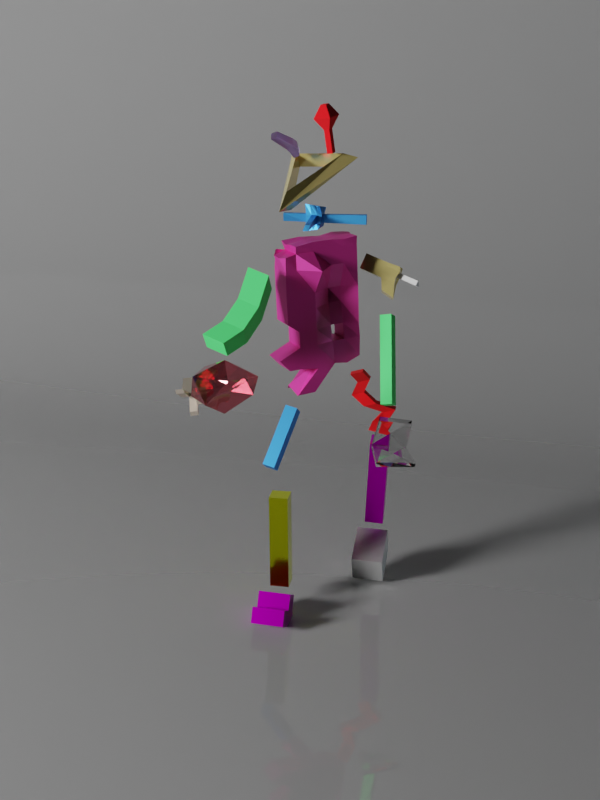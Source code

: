 # Source: Mess_2.blend  (saved by Blender 2.82.7; exported with 4.5.12 LTS)
import bpy
from mathutils import Matrix  # noqa: F401  (used for matrix-valued properties, if any)

bpy.ops.wm.read_factory_settings(use_empty=True)
scene = bpy.context.scene
scene.name = 'Scene'

# ---- collections
col_collection = bpy.data.collections.new('Collection'); scene.collection.children.link(col_collection)

# ---- materials (node trees are filled in below, after node groups)
mat_m_mess_8 = bpy.data.materials.new('M_Mess_8')
mat_m_mess_10 = bpy.data.materials.new('M_Mess_10')
mat_m_mess = bpy.data.materials.new('M_Mess')
mat_m_mess_5 = bpy.data.materials.new('M_Mess_5')
mat_m_mess_6 = bpy.data.materials.new('M_Mess_6')
mat_m_mess_1 = bpy.data.materials.new('M_Mess_1')
mat_m_mess_3 = bpy.data.materials.new('M_Mess_3')
mat_m_mess_2 = bpy.data.materials.new('M_Mess_2')
mat_m_mess_blood = bpy.data.materials.new('M_Mess_Blood')
mat_m_mess_4 = bpy.data.materials.new('M_Mess_4')
mat_m_mess_ball = bpy.data.materials.new('M_Mess_Ball')
mat_m_mess_9 = bpy.data.materials.new('M_Mess_9')
mat_m_mess_7 = bpy.data.materials.new('M_Mess_7')
mat_m_mess_floor = bpy.data.materials.new('M_Mess_Floor')

# ---- material node trees
mat_m_mess_8.use_nodes = True; mat_m_mess_8.node_tree.nodes.clear()
_N = mat_m_mess_8.node_tree.nodes; _L = mat_m_mess_8.node_tree.links
n0 = _N.new('ShaderNodeOutputMaterial'); n0.name = 'Material Output'; n0.location = (300, 300)
n1 = _N.new('ShaderNodeBsdfPrincipled'); n1.name = 'Principled BSDF'; n1.location = (10, 300)
n1.distribution = 'GGX'
n1.subsurface_method = 'BURLEY'
n1.inputs[0].default_value = (0.8, 0.0, 0.775, 1.0)
n1.inputs[1].default_value = 1.0
n1.inputs[2].default_value = 0.2955
n1.inputs[3].default_value = 1.45
n1.inputs[27].default_value = (0.0, 0.0, 0.0, 1.0)
n1.inputs[28].default_value = 1.0
_L.new(n1.outputs[0], n0.inputs[0])
n0.is_active_output = True
mat_m_mess_10.use_nodes = True; mat_m_mess_10.node_tree.nodes.clear()
_N = mat_m_mess_10.node_tree.nodes; _L = mat_m_mess_10.node_tree.links
n0 = _N.new('ShaderNodeOutputMaterial'); n0.name = 'Material Output'; n0.location = (300, 300)
n1 = _N.new('ShaderNodeBsdfPrincipled'); n1.name = 'Principled BSDF'; n1.location = (10, 300)
n1.distribution = 'GGX'
n1.subsurface_method = 'BURLEY'
n1.inputs[0].default_value = (1.0, 1.0, 1.0, 1.0)
n1.inputs[1].default_value = 1.0
n1.inputs[3].default_value = 1.45
n1.inputs[27].default_value = (0.0, 0.0, 0.0, 1.0)
n1.inputs[28].default_value = 1.0
_L.new(n1.outputs[0], n0.inputs[0])
n0.is_active_output = True
mat_m_mess.use_nodes = True; mat_m_mess.node_tree.nodes.clear()
_N = mat_m_mess.node_tree.nodes; _L = mat_m_mess.node_tree.links
n0 = _N.new('ShaderNodeOutputMaterial'); n0.name = 'Material Output'; n0.location = (300, 300)
n1 = _N.new('ShaderNodeBsdfPrincipled'); n1.name = 'Principled BSDF'; n1.location = (10, 300)
n1.distribution = 'GGX'
n1.subsurface_method = 'BURLEY'
n1.inputs[0].default_value = (0.7542, 0.8, 0.007562, 1.0)
n1.inputs[1].default_value = 1.0
n1.inputs[2].default_value = 0.1409
n1.inputs[3].default_value = 1.45
n1.inputs[27].default_value = (0.0, 0.0, 0.0, 1.0)
n1.inputs[28].default_value = 1.0
_L.new(n1.outputs[0], n0.inputs[0])
n0.is_active_output = True
mat_m_mess_5.use_nodes = True; mat_m_mess_5.node_tree.nodes.clear()
_N = mat_m_mess_5.node_tree.nodes; _L = mat_m_mess_5.node_tree.links
n0 = _N.new('ShaderNodeOutputMaterial'); n0.name = 'Material Output'; n0.location = (300, 300)
n1 = _N.new('ShaderNodeBsdfPrincipled'); n1.name = 'Principled BSDF'; n1.location = (10, 300)
n1.distribution = 'GGX'
n1.subsurface_method = 'BURLEY'
n1.inputs[0].default_value = (0.05304, 0.3159, 0.8, 1.0)
n1.inputs[1].default_value = 1.0
n1.inputs[2].default_value = 0.4909
n1.inputs[3].default_value = 1.45
n1.inputs[27].default_value = (0.0, 0.0, 0.0, 1.0)
n1.inputs[28].default_value = 1.0
_L.new(n1.outputs[0], n0.inputs[0])
n0.is_active_output = True
mat_m_mess_6.use_nodes = True; mat_m_mess_6.node_tree.nodes.clear()
_N = mat_m_mess_6.node_tree.nodes; _L = mat_m_mess_6.node_tree.links
n0 = _N.new('ShaderNodeOutputMaterial'); n0.name = 'Material Output'; n0.location = (300, 300)
n1 = _N.new('ShaderNodeBsdfPrincipled'); n1.name = 'Principled BSDF'; n1.location = (10, 300)
n1.distribution = 'GGX'
n1.subsurface_method = 'BURLEY'
n1.inputs[0].default_value = (0.8, 0.0, 0.003715, 1.0)
n1.inputs[2].default_value = 1.0
n1.inputs[3].default_value = 1.45
n1.inputs[27].default_value = (0.0, 0.0, 0.0, 1.0)
n1.inputs[28].default_value = 1.0
_L.new(n1.outputs[0], n0.inputs[0])
n0.is_active_output = True
mat_m_mess_1.use_nodes = True; mat_m_mess_1.node_tree.nodes.clear()
_N = mat_m_mess_1.node_tree.nodes; _L = mat_m_mess_1.node_tree.links
n0 = _N.new('ShaderNodeOutputMaterial'); n0.name = 'Material Output'; n0.location = (300, 300)
n1 = _N.new('ShaderNodeBsdfPrincipled'); n1.name = 'Principled BSDF'; n1.location = (10, 300)
n1.distribution = 'GGX'
n1.subsurface_method = 'BURLEY'
n1.inputs[0].default_value = (0.8, 0.05277, 0.3548, 1.0)
n1.inputs[1].default_value = 0.6455
n1.inputs[3].default_value = 1.45
n1.inputs[27].default_value = (0.0, 0.0, 0.0, 1.0)
n1.inputs[28].default_value = 1.0
_L.new(n1.outputs[0], n0.inputs[0])
n0.is_active_output = True
mat_m_mess_3.use_nodes = True; mat_m_mess_3.node_tree.nodes.clear()
_N = mat_m_mess_3.node_tree.nodes; _L = mat_m_mess_3.node_tree.links
n0 = _N.new('ShaderNodeOutputMaterial'); n0.name = 'Material Output'; n0.location = (300, 300)
n1 = _N.new('ShaderNodeBsdfPrincipled'); n1.name = 'Principled BSDF'; n1.location = (10, 300)
n1.distribution = 'GGX'
n1.subsurface_method = 'BURLEY'
n1.inputs[0].default_value = (0.8, 0.6584, 0.244, 1.0)
n1.inputs[1].default_value = 0.5682
n1.inputs[2].default_value = 0.1045
n1.inputs[3].default_value = 1.45
n1.inputs[27].default_value = (0.0, 0.0, 0.0, 1.0)
n1.inputs[28].default_value = 1.0
_L.new(n1.outputs[0], n0.inputs[0])
n0.is_active_output = True
mat_m_mess_2.use_nodes = True; mat_m_mess_2.node_tree.nodes.clear()
_N = mat_m_mess_2.node_tree.nodes; _L = mat_m_mess_2.node_tree.links
n0 = _N.new('ShaderNodeOutputMaterial'); n0.name = 'Material Output'; n0.location = (300, 300)
n1 = _N.new('ShaderNodeBsdfPrincipled'); n1.name = 'Principled BSDF'; n1.location = (10, 300)
n1.distribution = 'GGX'
n1.subsurface_method = 'BURLEY'
n1.inputs[0].default_value = (0.07704, 0.8, 0.17, 1.0)
n1.inputs[2].default_value = 0.7409
n1.inputs[3].default_value = 1.45
n1.inputs[27].default_value = (0.0, 0.0, 0.0, 1.0)
n1.inputs[28].default_value = 1.0
_L.new(n1.outputs[0], n0.inputs[0])
n0.is_active_output = True
mat_m_mess_blood.use_nodes = True; mat_m_mess_blood.node_tree.nodes.clear()
_N = mat_m_mess_blood.node_tree.nodes; _L = mat_m_mess_blood.node_tree.links
n0 = _N.new('ShaderNodeOutputMaterial'); n0.name = 'Material Output'; n0.location = (300, 300)
n1 = _N.new('ShaderNodeBsdfPrincipled'); n1.name = 'Principled BSDF'; n1.location = (10, 300)
n1.distribution = 'GGX'
n1.subsurface_method = 'BURLEY'
n1.inputs[3].default_value = 1.45
n1.inputs[27].default_value = (0.0, 0.0, 0.0, 1.0)
n1.inputs[28].default_value = 1.0
_L.new(n1.outputs[0], n0.inputs[0])
n0.is_active_output = True
mat_m_mess_4.use_nodes = True; mat_m_mess_4.node_tree.nodes.clear()
_N = mat_m_mess_4.node_tree.nodes; _L = mat_m_mess_4.node_tree.links
n0 = _N.new('ShaderNodeOutputMaterial'); n0.name = 'Material Output'; n0.location = (300, 300)
n1 = _N.new('ShaderNodeBsdfPrincipled'); n1.name = 'Principled BSDF'; n1.location = (10, 300)
n1.distribution = 'GGX'
n1.subsurface_method = 'BURLEY'
n1.inputs[0].default_value = (1.0, 0.8528, 0.701, 1.0)
n1.inputs[1].default_value = 1.0
n1.inputs[3].default_value = 1.45
n1.inputs[27].default_value = (0.0, 0.0, 0.0, 1.0)
n1.inputs[28].default_value = 1.0
_L.new(n1.outputs[0], n0.inputs[0])
n0.is_active_output = True
mat_m_mess_ball.use_nodes = True; mat_m_mess_ball.node_tree.nodes.clear()
_N = mat_m_mess_ball.node_tree.nodes; _L = mat_m_mess_ball.node_tree.links
n0 = _N.new('ShaderNodeOutputMaterial'); n0.name = 'Material Output'; n0.location = (300, 300)
n1 = _N.new('ShaderNodeBsdfPrincipled'); n1.name = 'Principled BSDF'; n1.location = (10, 300)
n1.distribution = 'GGX'
n1.subsurface_method = 'BURLEY'
n1.inputs[0].default_value = (0.8, 0.2233, 0.2691, 1.0)
n1.inputs[1].default_value = 0.4045
n1.inputs[2].default_value = 0.0
n1.inputs[3].default_value = 1.1
n1.inputs[18].default_value = 1.0
n1.inputs[27].default_value = (0.0, 0.0, 0.0, 1.0)
n1.inputs[28].default_value = 1.0
_L.new(n1.outputs[0], n0.inputs[0])
n0.is_active_output = True
mat_m_mess_9.use_nodes = True; mat_m_mess_9.node_tree.nodes.clear()
_N = mat_m_mess_9.node_tree.nodes; _L = mat_m_mess_9.node_tree.links
n0 = _N.new('ShaderNodeOutputMaterial'); n0.name = 'Material Output'; n0.location = (300, 300)
n1 = _N.new('ShaderNodeBsdfPrincipled'); n1.name = 'Principled BSDF'; n1.location = (10, 300)
n1.distribution = 'GGX'
n1.subsurface_method = 'BURLEY'
n1.inputs[2].default_value = 0.0
n1.inputs[3].default_value = 1.45
n1.inputs[18].default_value = 1.0
n1.inputs[27].default_value = (0.0, 0.0, 0.0, 1.0)
n1.inputs[28].default_value = 1.0
_L.new(n1.outputs[0], n0.inputs[0])
n0.is_active_output = True
mat_m_mess_7.use_nodes = True; mat_m_mess_7.node_tree.nodes.clear()
_N = mat_m_mess_7.node_tree.nodes; _L = mat_m_mess_7.node_tree.links
n0 = _N.new('ShaderNodeOutputMaterial'); n0.name = 'Material Output'; n0.location = (300, 300)
n1 = _N.new('ShaderNodeBsdfPrincipled'); n1.name = 'Principled BSDF'; n1.location = (10, 300)
n1.distribution = 'GGX'
n1.subsurface_method = 'BURLEY'
n1.inputs[0].default_value = (0.4958, 0.333, 0.8, 1.0)
n1.inputs[3].default_value = 1.45
n1.inputs[18].default_value = 1.0
n1.inputs[27].default_value = (0.0, 0.0, 0.0, 1.0)
n1.inputs[28].default_value = 1.0
_L.new(n1.outputs[0], n0.inputs[0])
n0.is_active_output = True
mat_m_mess_floor.use_nodes = True; mat_m_mess_floor.node_tree.nodes.clear()
_N = mat_m_mess_floor.node_tree.nodes; _L = mat_m_mess_floor.node_tree.links
n0 = _N.new('ShaderNodeOutputMaterial'); n0.name = 'Material Output'; n0.location = (300, 300)
n1 = _N.new('ShaderNodeBsdfPrincipled'); n1.name = 'Principled BSDF'; n1.location = (10, 300)
n1.distribution = 'GGX'
n1.subsurface_method = 'BURLEY'
n1.inputs[0].default_value = (1.0, 1.0, 1.0, 1.0)
n1.inputs[2].default_value = 0.0
n1.inputs[3].default_value = 1.45
n1.inputs[18].default_value = 0.7227
n1.inputs[20].default_value = 0.0
n1.inputs[27].default_value = (0.0, 0.0, 0.0, 1.0)
n1.inputs[28].default_value = 1.0
_L.new(n1.outputs[0], n0.inputs[0])
n0.is_active_output = True

# ---- world
world_world = bpy.data.worlds.new('World'); scene.world = world_world
world_world.use_nodes = True; world_world.node_tree.nodes.clear()
_N = world_world.node_tree.nodes; _L = world_world.node_tree.links
n0 = _N.new('ShaderNodeOutputWorld'); n0.name = 'World Output'; n0.location = (300, 300)
n1 = _N.new('ShaderNodeBackground'); n1.name = 'Background'; n1.location = (10, 300)
n1.inputs[0].default_value = (0.05088, 0.05088, 0.05088, 1.0)
n1.inputs[1].default_value = 0.0
_L.new(n1.outputs[0], n0.inputs[0])
n0.is_active_output = True
world_world.color = (0.05088, 0.05088, 0.05088)
world_world.use_sun_shadow = False
world_world.sun_shadow_jitter_overblur = 0.0

# ---- cameras
cam_camera_001 = bpy.data.cameras.new('Camera.001')
cam_camera_001.lens = 57.0
cam_camera_001.shift_x = 0.12
cam_camera_001.shift_y = -0.02

# ---- lights
light_point = bpy.data.lights.new('Point', 'POINT')
light_point.transmission_factor = 0.0
light_point.energy = 5000.0
light_point.shadow_soft_size = 1.1
light_point.shadow_maximum_resolution = 0.006
light_point.use_absolute_resolution = True
light_point_001 = bpy.data.lights.new('Point.001', 'POINT')
light_point_001.color = (0.7039, 0.8854, 1.0)
light_point_001.transmission_factor = 0.0
light_point_001.energy = 19.8
light_point_001.shadow_soft_size = 0.25
light_point_001.shadow_maximum_resolution = 0.006
light_point_001.use_absolute_resolution = True

# ---- meshes
me_cube_001 = bpy.data.meshes.new('Cube.001')
me_cube_001.from_pydata([(-0.06082, -0.09562, -0.05405), (-0.06082, 0.0997, -0.0129), (-0.06082, 0.07034, 0.06759), (0.06082, -0.09562, -0.05405), (0.06082, 0.0997, -0.0129), (0.06082, 0.07034, 0.06759), (-0.06082, -0.09562, 0.006772), (-0.06082, 0.07034, 0.006772), (0.06082, 0.07034, 0.006772), (0.06082, -0.09562, 0.006772), (-0.06082, -0.01264, -0.05405), (-0.06082, -0.01264, 0.06759), (0.06082, -0.01264, -0.05405), (0.06082, -0.01264, 0.06759), (0.06082, -0.01264, 0.006772), (-0.06082, -0.01264, 0.006772)], [], [(15, 11, 2, 7), (7, 2, 5, 8), (14, 13, 11, 15), (10, 12, 3, 0), (15, 6, 9, 14), (3, 9, 6, 0), (12, 14, 9, 3), (1, 7, 8, 4), (10, 15, 7, 1), (0, 6, 15, 10), (4, 8, 14, 12), (5, 2, 11, 13), (1, 4, 12, 10), (8, 5, 13, 14)])
_uv = me_cube_001.uv_layers.new(name='UVMap')
_uv.uv.foreach_set('vector', [0.5, 0.125, 0.625, 0.125, 0.625, 0.25, 0.5, 0.25, 0.5, 0.25, 0.625, 0.25, 0.625, 0.5, 0.5, 0.5, 0.5, 0.625, 0.625, 0.625, 0.875, 0.625, 0.5, 0.125, 0.125, 0.625, 0.375, 0.625, 0.375, 0.75, 0.125, 0.75, 0.5, 0.125, 0.5, 0.0, 0.5, 0.75, 0.5, 0.625, 0.375, 0.75, 0.5, 0.75, 0.5, 1.0, 0.375, 1.0, 0.375, 0.625, 0.5, 0.625, 0.5, 0.75, 0.375, 0.75, 0.375, 0.25, 0.5, 0.25, 0.5, 0.5, 0.375, 0.5, 0.375, 0.125, 0.5, 0.125, 0.5, 0.25, 0.375, 0.25, 0.375, 0.0, 0.5, 0.0, 0.5, 0.125, 0.375, 0.125, 0.375, 0.5, 0.5, 0.5, 0.5, 0.625, 0.375, 0.625, 0.625, 0.5, 0.875, 0.5, 0.875, 0.625, 0.625, 0.625, 0.125, 0.5, 0.375, 0.5, 0.375, 0.625, 0.125, 0.625, 0.5, 0.5, 0.625, 0.5, 0.625, 0.625, 0.5, 0.625])
me_cube_001.materials.append(mat_m_mess_8)
me_cube_001.use_remesh_fix_poles = True
me_cube_001.use_remesh_preserve_attributes = False
me_cube_001.use_mirror_vertex_groups = False
me_cube_001.update()
me_cube_002 = bpy.data.meshes.new('Cube.002')
me_cube_002.from_pydata([(-0.06082, -0.08298, -0.06082), (-0.06082, -0.08298, 0.06082), (-0.06082, 0.08298, -0.06082), (-0.06082, 0.08298, 0.06082), (0.06082, -0.08298, -0.06082), (0.06082, -0.08298, 0.06082), (0.06082, 0.08298, -0.06082), (0.06082, 0.08298, 0.06082)], [], [(0, 1, 3, 2), (2, 3, 7, 6), (6, 7, 5, 4), (4, 5, 1, 0), (2, 6, 4, 0), (7, 3, 1, 5)])
_uv = me_cube_002.uv_layers.new(name='UVMap')
_uv.uv.foreach_set('vector', [0.375, 0.0, 0.625, 0.0, 0.625, 0.25, 0.375, 0.25, 0.375, 0.25, 0.625, 0.25, 0.625, 0.5, 0.375, 0.5, 0.375, 0.5, 0.625, 0.5, 0.625, 0.75, 0.375, 0.75, 0.375, 0.75, 0.625, 0.75, 0.625, 1.0, 0.375, 1.0, 0.125, 0.5, 0.375, 0.5, 0.375, 0.75, 0.125, 0.75, 0.625, 0.5, 0.875, 0.5, 0.875, 0.75, 0.625, 0.75])
me_cube_002.materials.append(mat_m_mess_10)
me_cube_002.use_remesh_fix_poles = True
me_cube_002.use_remesh_preserve_attributes = False
me_cube_002.use_mirror_vertex_groups = False
me_cube_002.update()
me_cube_003 = bpy.data.meshes.new('Cube.003')
me_cube_003.from_pydata([(-0.0363, -0.0363, -0.1848), (-0.0363, -0.0363, 0.1848), (-0.0363, 0.0363, -0.1848), (-0.0363, 0.0363, 0.1848), (0.0363, -0.0363, -0.1848), (0.0363, -0.0363, 0.1848), (0.0363, 0.0363, -0.1848), (0.0363, 0.0363, 0.1848)], [], [(0, 1, 3, 2), (2, 3, 7, 6), (6, 7, 5, 4), (4, 5, 1, 0), (2, 6, 4, 0), (7, 3, 1, 5)])
_uv = me_cube_003.uv_layers.new(name='UVMap')
_uv.uv.foreach_set('vector', [0.375, 0.0, 0.625, 0.0, 0.625, 0.25, 0.375, 0.25, 0.375, 0.25, 0.625, 0.25, 0.625, 0.5, 0.375, 0.5, 0.375, 0.5, 0.625, 0.5, 0.625, 0.75, 0.375, 0.75, 0.375, 0.75, 0.625, 0.75, 0.625, 1.0, 0.375, 1.0, 0.125, 0.5, 0.375, 0.5, 0.375, 0.75, 0.125, 0.75, 0.625, 0.5, 0.875, 0.5, 0.875, 0.75, 0.625, 0.75])
me_cube_003.materials.append(mat_m_mess)
me_cube_003.use_remesh_fix_poles = True
me_cube_003.use_remesh_preserve_attributes = False
me_cube_003.use_mirror_vertex_groups = False
me_cube_003.update()
me_cube_004 = bpy.data.meshes.new('Cube.004')
me_cube_004.from_pydata([(-0.0363, -0.0363, -0.1848), (-0.0363, -0.0363, 0.1848), (-0.0363, 0.0363, -0.1848), (-0.0363, 0.0363, 0.1848), (0.0363, -0.0363, -0.1848), (0.0363, -0.0363, 0.1848), (0.0363, 0.0363, -0.1848), (0.0363, 0.0363, 0.1848)], [], [(0, 1, 3, 2), (2, 3, 7, 6), (6, 7, 5, 4), (4, 5, 1, 0), (2, 6, 4, 0), (7, 3, 1, 5)])
_uv = me_cube_004.uv_layers.new(name='UVMap')
_uv.uv.foreach_set('vector', [0.375, 0.0, 0.625, 0.0, 0.625, 0.25, 0.375, 0.25, 0.375, 0.25, 0.625, 0.25, 0.625, 0.5, 0.375, 0.5, 0.375, 0.5, 0.625, 0.5, 0.625, 0.75, 0.375, 0.75, 0.375, 0.75, 0.625, 0.75, 0.625, 1.0, 0.375, 1.0, 0.125, 0.5, 0.375, 0.5, 0.375, 0.75, 0.125, 0.75, 0.625, 0.5, 0.875, 0.5, 0.875, 0.75, 0.625, 0.75])
me_cube_004.materials.append(mat_m_mess_8)
me_cube_004.use_remesh_fix_poles = True
me_cube_004.use_remesh_preserve_attributes = False
me_cube_004.use_mirror_vertex_groups = False
me_cube_004.update()
me_cube_005 = bpy.data.meshes.new('Cube.005')
me_cube_005.from_pydata([(-0.02432, -0.02432, -0.1238), (-0.02432, -0.02432, 0.1238), (-0.02432, 0.02432, -0.1238), (-0.02432, 0.02432, 0.1238), (0.02432, -0.02432, -0.1238), (0.02432, -0.02432, 0.1238), (0.02432, 0.02432, -0.1238), (0.02432, 0.02432, 0.1238)], [], [(0, 1, 3, 2), (2, 3, 7, 6), (6, 7, 5, 4), (4, 5, 1, 0), (2, 6, 4, 0), (7, 3, 1, 5)])
_uv = me_cube_005.uv_layers.new(name='UVMap')
_uv.uv.foreach_set('vector', [0.375, 0.0, 0.625, 0.0, 0.625, 0.25, 0.375, 0.25, 0.375, 0.25, 0.625, 0.25, 0.625, 0.5, 0.375, 0.5, 0.375, 0.5, 0.625, 0.5, 0.625, 0.75, 0.375, 0.75, 0.375, 0.75, 0.625, 0.75, 0.625, 1.0, 0.375, 1.0, 0.125, 0.5, 0.375, 0.5, 0.375, 0.75, 0.125, 0.75, 0.625, 0.5, 0.875, 0.5, 0.875, 0.75, 0.625, 0.75])
me_cube_005.materials.append(mat_m_mess_5)
me_cube_005.use_remesh_fix_poles = True
me_cube_005.use_remesh_preserve_attributes = False
me_cube_005.use_mirror_vertex_groups = False
me_cube_005.update()
me_cube_006 = bpy.data.meshes.new('Cube.006')
me_cube_006.from_pydata([(-0.01068, -0.02028, -0.09224), (-0.04042, -0.08882, 0.125), (-0.0378, -0.003108, -0.1288), (-0.04042, -0.04019, 0.125), (0.02968, -0.00801, -0.1164), (0.008211, -0.08882, 0.125), (0.002568, 0.009161, -0.153), (0.008211, -0.04019, 0.125), (0.035, 0.00586, -0.07309), (-0.02837, -0.02987, -0.02357), (-0.06638, -0.01036, 0.02595), (-0.02837, -0.02987, 0.07547), (-0.02837, 0.01876, 0.07547), (-0.06638, 0.03828, 0.02595), (-0.02837, 0.01876, -0.02357), (0.035, 0.05449, -0.07309), (0.02026, 0.01876, 0.07547), (-0.01775, 0.03828, 0.02595), (0.02026, 0.01876, -0.02357), (0.08363, 0.05449, -0.07309), (0.02026, -0.02987, 0.07547), (-0.01775, -0.01036, 0.02595), (0.02026, -0.02987, -0.02357), (0.08363, 0.00586, -0.07309)], [], [(11, 1, 3, 12), (12, 3, 7, 16), (16, 7, 5, 20), (20, 5, 1, 11), (2, 6, 4, 0), (7, 3, 1, 5), (4, 23, 8, 0), (23, 22, 9, 8), (22, 21, 10, 9), (21, 20, 11, 10), (6, 19, 23, 4), (19, 18, 22, 23), (18, 17, 21, 22), (17, 16, 20, 21), (2, 15, 19, 6), (15, 14, 18, 19), (14, 13, 17, 18), (13, 12, 16, 17), (0, 8, 15, 2), (8, 9, 14, 15), (9, 10, 13, 14), (10, 11, 12, 13)])
_uv = me_cube_006.uv_layers.new(name='UVMap')
_uv.uv.foreach_set('vector', [0.575, 0.0, 0.625, 0.0, 0.625, 0.25, 0.575, 0.25, 0.575, 0.25, 0.625, 0.25, 0.625, 0.5, 0.575, 0.5, 0.575, 0.5, 0.625, 0.5, 0.625, 0.75, 0.575, 0.75, 0.575, 0.75, 0.625, 0.75, 0.625, 1.0, 0.575, 1.0, 0.125, 0.5, 0.375, 0.5, 0.375, 0.75, 0.125, 0.75, 0.625, 0.5, 0.875, 0.5, 0.875, 0.75, 0.625, 0.75, 0.375, 0.75, 0.425, 0.75, 0.425, 1.0, 0.375, 1.0, 0.425, 0.75, 0.475, 0.75, 0.475, 1.0, 0.425, 1.0, 0.475, 0.75, 0.525, 0.75, 0.525, 1.0, 0.475, 1.0, 0.525, 0.75, 0.575, 0.75, 0.575, 1.0, 0.525, 1.0, 0.375, 0.5, 0.425, 0.5, 0.425, 0.75, 0.375, 0.75, 0.425, 0.5, 0.475, 0.5, 0.475, 0.75, 0.425, 0.75, 0.475, 0.5, 0.525, 0.5, 0.525, 0.75, 0.475, 0.75, 0.525, 0.5, 0.575, 0.5, 0.575, 0.75, 0.525, 0.75, 0.375, 0.25, 0.425, 0.25, 0.425, 0.5, 0.375, 0.5, 0.425, 0.25, 0.475, 0.25, 0.475, 0.5, 0.425, 0.5, 0.475, 0.25, 0.525, 0.25, 0.525, 0.5, 0.475, 0.5, 0.525, 0.25, 0.575, 0.25, 0.575, 0.5, 0.525, 0.5, 0.375, 0.0, 0.425, 0.0, 0.425, 0.25, 0.375, 0.25, 0.425, 0.0, 0.475, 0.0, 0.475, 0.25, 0.425, 0.25, 0.475, 0.0, 0.525, 0.0, 0.525, 0.25, 0.475, 0.25, 0.525, 0.0, 0.575, 0.0, 0.575, 0.25, 0.525, 0.25])
me_cube_006.materials.append(mat_m_mess_6)
me_cube_006.use_remesh_fix_poles = True
me_cube_006.use_remesh_preserve_attributes = False
me_cube_006.use_mirror_vertex_groups = False
me_cube_006.update()
me_cube_007 = bpy.data.meshes.new('Cube.007')
me_cube_007.from_pydata([(-0.1435, -0.05092, -0.2299), (-0.1435, 0.04971, -0.2299), (0.1504, -0.05241, -0.216), (0.1555, -0.05077, 0.2532), (0.1525, 0.03891, -0.2177), (0.1476, 0.04739, 0.2543), (-0.1435, -0.05092, 0.06006), (-0.1435, 0.04971, 0.06006), (0.1524, 0.04232, 0.06668), (0.1538, -0.05092, 0.06006), (-0.1435, 0.04971, 0.001155), (0.1568, 0.05047, 0.01063), (0.1538, -0.05092, 0.001155), (-0.1435, -0.05092, 0.001155), (0.09654, 0.04971, -0.2299), (0.09979, 0.05185, 0.2578), (0.09743, -0.0503, -0.2376), (0.09813, -0.05237, 0.2482), (0.09654, -0.0137, 0.06006), (0.09654, 0.04971, 0.06006), (0.09654, 0.04971, 0.001155), (0.09654, -0.0137, 0.001155), (0.04496, 0.04971, -0.2299), (0.04669, -0.05069, 0.2534), (0.04496, -0.0137, 0.06006), (0.04496, -0.0137, 0.001155), (0.04387, 0.04808, 0.2507), (0.04496, -0.05092, -0.2299), (0.04496, 0.04971, 0.06006), (0.04496, 0.04971, 0.001155), (-0.09793, 0.04971, -0.2299), (-0.0987, -0.05255, 0.2462), (-0.09793, -0.05092, 0.06006), (-0.09793, -0.05092, 0.001155), (-0.1088, 0.05343, 0.2533), (-0.09793, -0.05092, -0.2299), (-0.09793, 0.04971, 0.06006), (-0.09793, 0.04971, 0.001155), (-0.03452, 0.05333, 0.2575), (-0.02734, -0.05049, -0.2407), (-0.02649, 0.04971, 0.06006), (-0.02649, 0.04971, 0.001155), (-0.02649, 0.04971, -0.2299), (-0.02649, -0.05092, 0.2547), (-0.02649, -0.05092, 0.06006), (-0.02649, -0.05092, 0.001155), (-0.1429, -0.05189, 0.1536), (-0.1435, 0.04971, 0.1569), (0.1538, 0.04971, 0.1569), (0.1538, -0.05092, 0.1569), (0.09654, -0.05092, 0.1569), (0.09654, 0.04971, 0.1569), (0.04496, 0.04971, 0.1569), (0.04496, -0.05092, 0.1569), (-0.09793, 0.04971, 0.1569), (-0.09793, -0.05092, 0.1569), (-0.02257, -0.1133, 0.154), (-0.02649, 0.04971, 0.1569), (-0.1417, -0.05342, 0.2102), (-0.1355, 0.04838, 0.2256), (0.1538, 0.04971, 0.2183), (0.1538, -0.05092, 0.2183), (0.09654, -0.05092, 0.2183), (0.09654, 0.04971, 0.2183), (0.04496, 0.04971, 0.2183), (0.04496, -0.05092, 0.2183), (-0.09793, 0.04971, 0.2183), (-0.09793, -0.05092, 0.2183), (-0.02649, -0.05092, 0.2183), (-0.02649, 0.04971, 0.2183), (-0.1435, 0.04971, -0.04803), (0.1517, 0.03783, -0.07179), (0.1536, -0.04846, -0.08742), (-0.1435, -0.05092, -0.04803), (0.09654, -0.02724, -0.08292), (0.09654, 0.04971, -0.08292), (0.04496, 0.04971, -0.08292), (0.04496, -0.02724, -0.08292), (-0.09793, 0.04971, -0.08292), (-0.09793, -0.05092, -0.08292), (-0.02649, -0.05092, -0.08292), (-0.02649, 0.04971, -0.08292), (-0.1843, 0.04971, -0.1841), (0.1553, 0.05417, -0.1463), (0.1547, -0.0512, -0.1411), (0.09654, -0.0372, -0.1447), (0.09654, 0.04971, -0.1447), (0.04496, 0.04971, -0.1447), (0.04496, -0.0372, -0.1447), (-0.09793, 0.04971, -0.1447), (-0.09793, -0.05092, -0.1447), (-0.02649, -0.05092, -0.1447), (-0.02649, 0.04971, -0.1447), (-0.1843, -0.05092, -0.1841), (-0.04342, 0.04971, -0.3318), (-0.04342, -0.05092, -0.3318), (-0.1149, -0.05092, -0.3318), (-0.1149, 0.04971, -0.3318), (-0.1435, 0.01617, -0.2299), (-0.1435, -0.01738, -0.2299), (0.1538, -0.01738, -0.2299), (0.1538, 0.01617, -0.2299), (0.1568, 0.01767, 0.256), (0.1484, -0.01918, 0.255), (0.152, 0.01761, 0.0513), (0.1511, -0.02159, 0.05704), (-0.1435, -0.01738, 0.06006), (-0.1435, 0.01617, 0.06006), (-0.1435, -0.01738, 0.001155), (-0.1435, 0.01617, 0.001155), (0.1538, 0.01617, 0.001155), (0.1564, -0.01487, 0.006473), (0.09854, 0.01762, 0.257), (0.08872, -0.0207, 0.2529), (0.09654, 0.01617, -0.2299), (0.09654, -0.01738, -0.2299), (0.04496, 0.01617, -0.2299), (0.04496, -0.01738, -0.2299), (0.05045, 0.01752, 0.2527), (0.03645, -0.02137, 0.2516), (-0.09793, 0.01617, -0.2299), (-0.09793, -0.01738, -0.2299), (-0.1081, 0.01749, 0.2438), (-0.1025, -0.01721, 0.2479), (-0.03132, 0.01744, 0.2524), (-0.03275, -0.01596, 0.2506), (-0.02649, 0.01617, -0.2299), (-0.02649, -0.01738, -0.2299), (0.1538, 0.01617, 0.1569), (0.1538, -0.01738, 0.1569), (-0.1435, -0.01738, 0.1569), (-0.1435, 0.01617, 0.1569), (-0.09793, 0.01617, 0.2183), (-0.09793, -0.01738, 0.2183), (0.1538, 0.01617, 0.2183), (0.1538, -0.01738, 0.2183), (-0.1522, -0.01739, 0.2039), (-0.1565, 0.01908, 0.2098), (0.1538, 0.01617, -0.08292), (0.151, -0.02053, -0.08809), (-0.1435, -0.01738, -0.04803), (-0.1435, 0.01617, -0.04803), (-0.1843, -0.01738, -0.1841), (-0.1843, 0.01617, -0.1841), (0.151, 0.01545, -0.1537), (0.1578, -0.01468, -0.1345), (-0.09793, 0.01617, -0.08292), (-0.09793, -0.01738, -0.08292), (-0.09793, 0.01617, -0.1447), (-0.09793, -0.01738, -0.1447), (-0.03587, 0.01895, -0.337), (-0.04279, -0.01799, -0.3362), (-0.1257, 0.01566, -0.308), (-0.1015, -0.01391, -0.3479)], [], [(63, 15, 5, 60), (135, 103, 3, 61), (115, 100, 2, 16), (122, 34, 66, 132), (33, 32, 6, 13), (111, 105, 9, 12), (20, 19, 8, 11), (109, 107, 7, 10), (141, 109, 10, 70), (75, 20, 11, 71), (139, 111, 12, 72), (79, 33, 13, 73), (72, 12, 21, 74), (76, 29, 20, 75), (29, 28, 19, 20), (12, 9, 18, 21), (103, 113, 17, 3), (117, 115, 16, 27), (61, 3, 17, 62), (64, 26, 15, 63), (69, 38, 26, 64), (27, 39, 96, 95), (41, 40, 28, 29), (81, 41, 29, 76), (74, 21, 25, 77), (113, 119, 23, 17), (62, 17, 23, 65), (70, 10, 37, 78), (10, 7, 36, 37), (99, 121, 35, 0), (133, 136, 58, 67), (80, 45, 33, 79), (45, 44, 32, 33), (125, 123, 31, 43), (68, 43, 31, 67), (65, 23, 43, 68), (119, 125, 43, 23), (25, 24, 44, 45), (77, 25, 45, 80), (78, 37, 41, 81), (37, 36, 40, 41), (121, 127, 39, 35), (66, 34, 38, 69), (36, 54, 57, 40), (24, 53, 56, 44), (44, 56, 55, 32), (7, 47, 54, 36), (18, 50, 53, 24), (40, 57, 52, 28), (28, 52, 51, 19), (9, 49, 50, 18), (32, 55, 46, 6), (105, 129, 49, 9), (19, 51, 48, 8), (107, 131, 47, 7), (21, 18, 69, 57), (53, 65, 68, 56), (56, 68, 67, 55), (47, 59, 66, 54), (50, 62, 65, 53), (57, 69, 64, 52), (52, 64, 63, 51), (49, 61, 62, 50), (55, 67, 58, 46), (129, 135, 61, 49), (51, 63, 60, 48), (131, 137, 59, 47), (21, 57, 54, 25), (25, 54, 66, 24), (18, 24, 66, 69), (89, 78, 81, 92), (88, 77, 80, 91), (91, 80, 79, 90), (74, 77, 76, 75), (92, 81, 76, 87), (87, 76, 77, 88), (84, 72, 74, 85), (145, 139, 72, 84), (86, 75, 71, 83), (98, 143, 82, 1), (14, 86, 83, 4), (100, 145, 84, 2), (35, 90, 93, 0), (2, 84, 85, 16), (22, 87, 86, 14), (42, 92, 87, 22), (16, 85, 88, 27), (1, 82, 89, 30), (39, 91, 90, 35), (27, 88, 91, 39), (30, 89, 92, 42), (149, 90, 79, 147), (143, 148, 89, 82), (140, 147, 79, 73), (153, 151, 95, 96), (126, 42, 97, 152), (42, 22, 94, 97), (117, 27, 95, 151), (22, 116, 150, 94), (116, 117, 151, 150), (39, 127, 153, 96), (127, 126, 152, 153), (97, 94, 150, 152), (152, 150, 151, 153), (70, 78, 146, 141), (141, 146, 147, 140), (93, 90, 149, 142), (142, 149, 148, 143), (89, 148, 146, 78), (148, 149, 147, 146), (4, 83, 144, 101), (101, 144, 145, 100), (0, 93, 142, 99), (99, 142, 143, 98), (83, 71, 138, 144), (144, 138, 139, 145), (46, 58, 136, 130), (130, 136, 137, 131), (48, 60, 134, 128), (128, 134, 135, 129), (6, 46, 130, 106), (106, 130, 131, 107), (8, 48, 128, 104), (104, 128, 129, 105), (30, 42, 126, 120), (120, 126, 127, 121), (26, 38, 124, 118), (118, 124, 125, 119), (38, 34, 122, 124), (124, 122, 123, 125), (66, 59, 137, 132), (132, 137, 136, 133), (1, 30, 120, 98), (98, 120, 121, 99), (15, 26, 118, 112), (112, 118, 119, 113), (22, 14, 114, 116), (116, 114, 115, 117), (5, 15, 112, 102), (102, 112, 113, 103), (71, 11, 110, 138), (138, 110, 111, 139), (73, 13, 108, 140), (140, 108, 109, 141), (13, 6, 106, 108), (108, 106, 107, 109), (11, 8, 104, 110), (110, 104, 105, 111), (31, 123, 133, 67), (123, 122, 132, 133), (14, 4, 101, 114), (114, 101, 100, 115), (60, 5, 102, 134), (134, 102, 103, 135), (85, 74, 75, 86), (87, 88, 85, 86)])
_uv = me_cube_007.uv_layers.new(name='UVMap')
_uv.uv.foreach_set('vector', [0.6062, 0.4518, 0.625, 0.4518, 0.625, 0.5, 0.6062, 0.5, 0.6062, 0.6667, 0.625, 0.6667, 0.625, 0.75, 0.6062, 0.75, 0.3268, 0.6667, 0.375, 0.6667, 0.375, 0.75, 0.3268, 0.75, 0.625, 0.5128, 0.625, 0.2883, 0.6062, 0.2883, 0.6062, 0.5128, 0.4942, 0.9617, 0.5246, 0.9617, 0.5246, 1.0, 0.4942, 1.0, 0.4942, 0.6667, 0.5246, 0.6667, 0.5246, 0.75, 0.4942, 0.75, 0.4942, 0.4518, 0.5246, 0.4518, 0.5246, 0.5, 0.4942, 0.5, 0.4942, 0.1667, 0.5246, 0.1667, 0.5246, 0.25, 0.4942, 0.25, 0.4688, 0.1667, 0.4942, 0.1667, 0.4942, 0.25, 0.4688, 0.25, 0.4508, 0.4518, 0.4942, 0.4518, 0.4942, 0.5, 0.4508, 0.5, 0.4508, 0.6667, 0.4942, 0.6667, 0.4942, 0.75, 0.4508, 0.75, 0.4508, 0.9617, 0.4942, 0.9617, 0.4942, 1.0, 0.4688, 1.0, 0.4508, 0.75, 0.4942, 0.75, 0.4942, 0.7982, 0.4508, 0.7982, 0.4508, 0.4085, 0.4942, 0.4085, 0.4942, 0.4518, 0.4508, 0.4518, 0.4942, 0.4085, 0.5246, 0.4085, 0.5246, 0.4518, 0.4942, 0.4518, 0.4942, 0.75, 0.5246, 0.75, 0.5246, 0.7982, 0.4942, 0.7982, 0.625, 0.6667, 0.6732, 0.6667, 0.6732, 0.75, 0.625, 0.75, 0.2835, 0.6667, 0.3268, 0.6667, 0.3268, 0.75, 0.2835, 0.75, 0.6062, 0.75, 0.625, 0.75, 0.625, 0.7982, 0.6062, 0.7982, 0.6062, 0.4085, 0.625, 0.4085, 0.625, 0.4518, 0.6062, 0.4518, 0.6062, 0.3484, 0.625, 0.3484, 0.625, 0.4085, 0.6062, 0.4085, 0.375, 0.8415, 0.375, 0.9016, 0.375, 0.9016, 0.375, 0.8415, 0.4942, 0.3484, 0.5246, 0.3484, 0.5246, 0.4085, 0.4942, 0.4085, 0.4508, 0.3484, 0.4942, 0.3484, 0.4942, 0.4085, 0.4508, 0.4085, 0.4508, 0.7982, 0.4942, 0.7982, 0.4942, 0.8415, 0.4508, 0.8415, 0.6732, 0.6667, 0.7165, 0.6667, 0.7165, 0.75, 0.6732, 0.75, 0.6062, 0.7982, 0.625, 0.7982, 0.625, 0.8415, 0.6062, 0.8415, 0.4688, 0.25, 0.4942, 0.25, 0.4942, 0.2883, 0.4508, 0.2883, 0.4942, 0.25, 0.5246, 0.25, 0.5246, 0.2883, 0.4942, 0.2883, 0.125, 0.6667, 0.1633, 0.6667, 0.1633, 0.75, 0.125, 0.75, 0.6062, 0.7372, 0.6062, 0.08333, 0.6062, 0.0, 0.6062, 0.9617, 0.4508, 0.9016, 0.4942, 0.9016, 0.4942, 0.9617, 0.4508, 0.9617, 0.4942, 0.9016, 0.5246, 0.9016, 0.5246, 0.9617, 0.4942, 0.9617, 0.7766, 0.6667, 0.8367, 0.6667, 0.8367, 0.75, 0.7766, 0.75, 0.6062, 0.9016, 0.625, 0.9016, 0.625, 0.9617, 0.6062, 0.9617, 0.6062, 0.8415, 0.625, 0.8415, 0.625, 0.9016, 0.6062, 0.9016, 0.7165, 0.6667, 0.7766, 0.6667, 0.7766, 0.75, 0.7165, 0.75, 0.4942, 0.8415, 0.5246, 0.8415, 0.5246, 0.9016, 0.4942, 0.9016, 0.4508, 0.8415, 0.4942, 0.8415, 0.4942, 0.9016, 0.4508, 0.9016, 0.4508, 0.2883, 0.4942, 0.2883, 0.4942, 0.3484, 0.4508, 0.3484, 0.4942, 0.2883, 0.5246, 0.2883, 0.5246, 0.3484, 0.4942, 0.3484, 0.1633, 0.6667, 0.2234, 0.6667, 0.2234, 0.75, 0.1633, 0.75, 0.6062, 0.2883, 0.625, 0.2883, 0.625, 0.3484, 0.6062, 0.3484, 0.5246, 0.2883, 0.5746, 0.2883, 0.5746, 0.3484, 0.5246, 0.3484, 0.5246, 0.8415, 0.5746, 0.8415, 0.5746, 0.9016, 0.5246, 0.9016, 0.5246, 0.9016, 0.5746, 0.9016, 0.5746, 0.9617, 0.5246, 0.9617, 0.5246, 0.25, 0.5746, 0.25, 0.5746, 0.2883, 0.5246, 0.2883, 0.5246, 0.7982, 0.5746, 0.7982, 0.5746, 0.8415, 0.5246, 0.8415, 0.5246, 0.3484, 0.5746, 0.3484, 0.5746, 0.4085, 0.5246, 0.4085, 0.5246, 0.4085, 0.5746, 0.4085, 0.5746, 0.4518, 0.5246, 0.4518, 0.5246, 0.75, 0.5746, 0.75, 0.5746, 0.7982, 0.5246, 0.7982, 0.5246, 0.9617, 0.5746, 0.9617, 0.5746, 1.0, 0.5246, 1.0, 0.5246, 0.6667, 0.5746, 0.6667, 0.5746, 0.75, 0.5246, 0.75, 0.5246, 0.4518, 0.5746, 0.4518, 0.5746, 0.5, 0.5246, 0.5, 0.5246, 0.1667, 0.5746, 0.1667, 0.5746, 0.25, 0.5246, 0.25, 0.4942, 0.7982, 0.5246, 0.7982, 0.6062, 0.3484, 0.5746, 0.3484, 0.5746, 0.8415, 0.6062, 0.8415, 0.6062, 0.9016, 0.5746, 0.9016, 0.5746, 0.9016, 0.6062, 0.9016, 0.6062, 0.9617, 0.5746, 0.9617, 0.5746, 0.25, 0.6062, 0.25, 0.6062, 0.2883, 0.5746, 0.2883, 0.5746, 0.7982, 0.6062, 0.7982, 0.6062, 0.8415, 0.5746, 0.8415, 0.5746, 0.3484, 0.6062, 0.3484, 0.6062, 0.4085, 0.5746, 0.4085, 0.5746, 0.4085, 0.6062, 0.4085, 0.6062, 0.4518, 0.5746, 0.4518, 0.5746, 0.75, 0.6062, 0.75, 0.6062, 0.7982, 0.5746, 0.7982, 0.5746, 0.9617, 0.6062, 0.9617, 0.6062, 1.0, 0.5746, 1.0, 0.5746, 0.6667, 0.6062, 0.6667, 0.6062, 0.75, 0.5746, 0.75, 0.5746, 0.4518, 0.6062, 0.4518, 0.6062, 0.5, 0.5746, 0.5, 0.5746, 0.1667, 0.6062, 0.1667, 0.6062, 0.25, 0.5746, 0.25, 0.4942, 0.7982, 0.5746, 0.3484, 0.5746, 0.2883, 0.4942, 0.8415, 0.4942, 0.8415, 0.5746, 0.2883, 0.6062, 0.2883, 0.5246, 0.8415, 0.5246, 0.7982, 0.5246, 0.8415, 0.6062, 0.2883, 0.6062, 0.3484, 0.419, 0.2883, 0.4508, 0.2883, 0.4508, 0.3484, 0.419, 0.3484, 0.419, 0.8415, 0.4508, 0.8415, 0.4508, 0.9016, 0.419, 0.9016, 0.419, 0.9016, 0.4508, 0.9016, 0.4508, 0.9617, 0.419, 0.9617, 0.4508, 0.7982, 0.4508, 0.8415, 0.4508, 0.4085, 0.4508, 0.4518, 0.419, 0.3484, 0.4508, 0.3484, 0.4508, 0.4085, 0.419, 0.4085, 0.419, 0.4085, 0.4508, 0.4085, 0.4508, 0.8415, 0.419, 0.8415, 0.419, 0.75, 0.4508, 0.75, 0.4508, 0.7982, 0.419, 0.7982, 0.419, 0.6667, 0.4508, 0.6667, 0.4508, 0.75, 0.419, 0.75, 0.419, 0.4518, 0.4508, 0.4518, 0.4508, 0.5, 0.419, 0.5, 0.375, 0.1667, 0.4079, 0.1773, 0.4079, 0.2659, 0.375, 0.25, 0.375, 0.4518, 0.419, 0.4518, 0.419, 0.5, 0.375, 0.5, 0.375, 0.6667, 0.419, 0.6667, 0.419, 0.75, 0.375, 0.75, 0.375, 0.9617, 0.419, 0.9617, 0.4079, 0.9841, 0.375, 1.0, 0.375, 0.75, 0.419, 0.75, 0.419, 0.7982, 0.375, 0.7982, 0.375, 0.4085, 0.419, 0.4085, 0.419, 0.4518, 0.375, 0.4518, 0.375, 0.3484, 0.419, 0.3484, 0.419, 0.4085, 0.375, 0.4085, 0.375, 0.7982, 0.419, 0.7982, 0.419, 0.8415, 0.375, 0.8415, 0.375, 0.25, 0.4079, 0.2659, 0.419, 0.2883, 0.375, 0.2883, 0.375, 0.9016, 0.419, 0.9016, 0.419, 0.9617, 0.375, 0.9617, 0.375, 0.8415, 0.419, 0.8415, 0.419, 0.9016, 0.375, 0.9016, 0.375, 0.2883, 0.419, 0.2883, 0.419, 0.3484, 0.375, 0.3484, 0.419, 0.7372, 0.419, 0.9617, 0.4508, 0.9617, 0.4508, 0.7372, 0.4079, 0.5053, 0.419, 0.5128, 0.419, 0.2883, 0.4079, 0.2659, 0.4688, 0.08333, 0.4508, 0.7372, 0.4508, 0.9617, 0.4688, 0.0, 0.2234, 0.6667, 0.2835, 0.6667, 0.2835, 0.75, 0.2234, 0.75, 0.2234, 0.5833, 0.2234, 0.5, 0.2234, 0.5, 0.2234, 0.5833, 0.375, 0.3484, 0.375, 0.4085, 0.375, 0.4085, 0.375, 0.3484, 0.2835, 0.6667, 0.2835, 0.75, 0.2835, 0.75, 0.2835, 0.6667, 0.2835, 0.5, 0.2835, 0.5833, 0.2835, 0.5833, 0.2835, 0.5, 0.2835, 0.5833, 0.2835, 0.6667, 0.2835, 0.6667, 0.2835, 0.5833, 0.2234, 0.75, 0.2234, 0.6667, 0.2234, 0.6667, 0.2234, 0.75, 0.2234, 0.6667, 0.2234, 0.5833, 0.2234, 0.5833, 0.2234, 0.6667, 0.2234, 0.5, 0.2835, 0.5, 0.2835, 0.5833, 0.2234, 0.5833, 0.2234, 0.5833, 0.2835, 0.5833, 0.2835, 0.6667, 0.2234, 0.6667, 0.4688, 0.25, 0.4508, 0.2883, 0.4508, 0.5128, 0.4688, 0.1667, 0.4688, 0.1667, 0.4508, 0.5128, 0.4508, 0.7372, 0.4688, 0.08333, 0.4079, 0.9841, 0.419, 0.9617, 0.419, 0.7372, 0.4079, 0.7447, 0.4079, 0.7447, 0.419, 0.7372, 0.419, 0.5128, 0.4079, 0.5053, 0.419, 0.2883, 0.419, 0.5128, 0.4508, 0.5128, 0.4508, 0.2883, 0.419, 0.5128, 0.419, 0.7372, 0.4508, 0.7372, 0.4508, 0.5128, 0.375, 0.5, 0.419, 0.5, 0.419, 0.5833, 0.375, 0.5833, 0.375, 0.5833, 0.419, 0.5833, 0.419, 0.6667, 0.375, 0.6667, 0.375, 0.0, 0.4079, 0.0, 0.4079, 0.08864, 0.375, 0.08333, 0.375, 0.08333, 0.4079, 0.08864, 0.4079, 0.1773, 0.375, 0.1667, 0.419, 0.5, 0.4508, 0.5, 0.4508, 0.5833, 0.419, 0.5833, 0.419, 0.5833, 0.4508, 0.5833, 0.4508, 0.6667, 0.419, 0.6667, 0.5746, 0.0, 0.6062, 0.0, 0.6062, 0.08333, 0.5746, 0.08333, 0.5746, 0.08333, 0.6062, 0.08333, 0.6062, 0.1667, 0.5746, 0.1667, 0.5746, 0.5, 0.6062, 0.5, 0.6062, 0.5833, 0.5746, 0.5833, 0.5746, 0.5833, 0.6062, 0.5833, 0.6062, 0.6667, 0.5746, 0.6667, 0.5246, 0.0, 0.5746, 0.0, 0.5746, 0.08333, 0.5246, 0.08333, 0.5246, 0.08333, 0.5746, 0.08333, 0.5746, 0.1667, 0.5246, 0.1667, 0.5246, 0.5, 0.5746, 0.5, 0.5746, 0.5833, 0.5246, 0.5833, 0.5246, 0.5833, 0.5746, 0.5833, 0.5746, 0.6667, 0.5246, 0.6667, 0.1633, 0.5, 0.2234, 0.5, 0.2234, 0.5833, 0.1633, 0.5833, 0.1633, 0.5833, 0.2234, 0.5833, 0.2234, 0.6667, 0.1633, 0.6667, 0.7165, 0.5, 0.7766, 0.5, 0.7766, 0.5833, 0.7165, 0.5833, 0.7165, 0.5833, 0.7766, 0.5833, 0.7766, 0.6667, 0.7165, 0.6667, 0.7766, 0.5, 0.8367, 0.5, 0.8367, 0.5833, 0.7766, 0.5833, 0.7766, 0.5833, 0.8367, 0.5833, 0.8367, 0.6667, 0.7766, 0.6667, 0.6062, 0.2883, 0.6062, 0.25, 0.6062, 0.1667, 0.6062, 0.5128, 0.6062, 0.5128, 0.6062, 0.1667, 0.6062, 0.08333, 0.6062, 0.7372, 0.125, 0.5, 0.1633, 0.5, 0.1633, 0.5833, 0.125, 0.5833, 0.125, 0.5833, 0.1633, 0.5833, 0.1633, 0.6667, 0.125, 0.6667, 0.6732, 0.5, 0.7165, 0.5, 0.7165, 0.5833, 0.6732, 0.5833, 0.6732, 0.5833, 0.7165, 0.5833, 0.7165, 0.6667, 0.6732, 0.6667, 0.2835, 0.5, 0.3268, 0.5, 0.3268, 0.5833, 0.2835, 0.5833, 0.2835, 0.5833, 0.3268, 0.5833, 0.3268, 0.6667, 0.2835, 0.6667, 0.625, 0.5, 0.6732, 0.5, 0.6732, 0.5833, 0.625, 0.5833, 0.625, 0.5833, 0.6732, 0.5833, 0.6732, 0.6667, 0.625, 0.6667, 0.4508, 0.5, 0.4942, 0.5, 0.4942, 0.5833, 0.4508, 0.5833, 0.4508, 0.5833, 0.4942, 0.5833, 0.4942, 0.6667, 0.4508, 0.6667, 0.4688, 0.0, 0.4942, 0.0, 0.4942, 0.08333, 0.4688, 0.08333, 0.4688, 0.08333, 0.4942, 0.08333, 0.4942, 0.1667, 0.4688, 0.1667, 0.4942, 0.0, 0.5246, 0.0, 0.5246, 0.08333, 0.4942, 0.08333, 0.4942, 0.08333, 0.5246, 0.08333, 0.5246, 0.1667, 0.4942, 0.1667, 0.4942, 0.5, 0.5246, 0.5, 0.5246, 0.5833, 0.4942, 0.5833, 0.4942, 0.5833, 0.5246, 0.5833, 0.5246, 0.6667, 0.4942, 0.6667, 0.625, 0.9617, 0.625, 0.7372, 0.6062, 0.7372, 0.6062, 0.9617, 0.625, 0.7372, 0.625, 0.5128, 0.6062, 0.5128, 0.6062, 0.7372, 0.3268, 0.5, 0.375, 0.5, 0.375, 0.5833, 0.3268, 0.5833, 0.3268, 0.5833, 0.375, 0.5833, 0.375, 0.6667, 0.3268, 0.6667, 0.6062, 0.5, 0.625, 0.5, 0.625, 0.5833, 0.6062, 0.5833, 0.6062, 0.5833, 0.625, 0.5833, 0.625, 0.6667, 0.6062, 0.6667, 0.419, 0.7982, 0.4508, 0.7982, 0.4508, 0.4518, 0.419, 0.4518, 0.419, 0.4085, 0.419, 0.8415, 0.419, 0.7982, 0.419, 0.4518])
me_cube_007.materials.append(mat_m_mess_1)
me_cube_007.use_remesh_fix_poles = True
me_cube_007.use_remesh_preserve_attributes = False
me_cube_007.use_mirror_vertex_groups = False
me_cube_007.update()
me_cube_008 = bpy.data.meshes.new('Cube.008')
me_cube_008.from_pydata([(-0.05097, -0.01994, -0.04953), (-0.04767, -0.01284, 0.05265), (-0.04097, 0.03871, -0.04652), (-0.03297, 0.04356, 0.04038), (0.006412, -0.03035, -0.03741), (0.009718, -0.02848, 0.04956), (0.01642, 0.0283, -0.0344), (0.02442, 0.02792, 0.03728), (-0.04141, -0.02224, -0.0167), (-0.04141, -0.02224, 0.01413), (-0.04141, 0.03732, 0.01413), (-0.04141, 0.03732, -0.0167), (0.01816, 0.03732, 0.01413), (0.01964, 0.03465, -0.01307), (0.01816, -0.02224, 0.01413), (0.01432, -0.02414, -0.01984), (-0.002712, 0.03177, -0.03844), (-0.02184, 0.03524, -0.04248), (-0.01384, 0.03835, 0.03934), (0.005292, 0.03313, 0.03831), (-0.03184, -0.02341, -0.04549), (-0.01272, -0.02688, -0.04145), (-0.009412, -0.02327, 0.05059), (-0.02854, -0.01805, 0.05162), (-0.001698, -0.02224, -0.0167), (-0.02155, -0.02224, -0.0167), (-0.001698, -0.02224, 0.01413), (-0.02155, -0.02224, 0.01413), (-0.02155, 0.03732, -0.0167), (-0.001698, 0.03732, -0.0167), (-0.02155, 0.03732, 0.01413), (-0.001698, 0.03732, 0.01413), (-0.001698, -0.182, -0.0167), (-0.02155, -0.182, -0.0167), (0.006064, -0.182, 0.004736), (-0.01377, -0.1829, 0.004468), (-0.0443, 0.01916, -0.04752), (-0.04764, -0.0003884, -0.04852), (-0.04277, 0.005958, 0.04856), (-0.03787, 0.02476, 0.04447), (0.009747, -0.0108, -0.03641), (0.01308, 0.008749, -0.03541), (0.01952, 0.009122, 0.04138), (0.01462, -0.009678, 0.04547), (0.01902, 0.01668, -0.01301), (0.01816, -0.002387, -0.0167), (0.01816, 0.01747, 0.01413), (0.01816, -0.002387, 0.01413), (-0.04141, -0.002387, -0.0167), (-0.04141, 0.01747, -0.0167), (-0.04141, -0.002387, 0.01413), (-0.04141, 0.01747, 0.01413), (0.0003908, 0.01433, 0.04241), (-0.004511, -0.004466, 0.0465), (-0.01874, 0.01955, 0.04344), (-0.02364, 0.0007459, 0.04753), (-0.02517, 0.01569, -0.04348), (-0.02851, -0.003858, -0.04448), (-0.006047, 0.01222, -0.03944), (-0.009381, -0.007328, -0.04045), (0.1804, 0.01747, -0.0167), (0.1804, -0.002387, -0.0167), (0.179, 0.0251, 0.01794), (0.1799, 0.005297, 0.01687), (-0.02155, 0.1285, -0.0167), (-0.001698, 0.1285, -0.0167), (-0.02773, 0.1269, 0.02119), (-0.007898, 0.1277, 0.02146), (-0.131, -0.002387, -0.0167), (-0.131, 0.01747, -0.0167), (-0.1312, -0.008498, 0.01267), (-0.1321, 0.01131, 0.01374)], [], [(51, 39, 3, 10), (31, 19, 7, 12), (47, 43, 5, 14), (27, 23, 1, 9), (59, 40, 4, 21), (55, 38, 1, 23), (20, 25, 8, 0), (25, 27, 9, 8), (40, 45, 15, 4), (45, 47, 14, 15), (16, 29, 13, 6), (29, 31, 12, 13), (36, 49, 11, 2), (49, 51, 10, 11), (11, 10, 30, 28), (31, 29, 65, 67), (2, 11, 28, 17), (17, 28, 29, 16), (15, 14, 26, 24), (27, 25, 33, 35), (4, 15, 24, 21), (21, 24, 25, 20), (43, 53, 22, 5), (53, 55, 23, 22), (37, 57, 20, 0), (57, 59, 21, 20), (14, 5, 22, 26), (26, 22, 23, 27), (10, 3, 18, 30), (30, 18, 19, 31), (32, 34, 35, 33), (26, 27, 35, 34), (25, 24, 32, 33), (24, 26, 34, 32), (17, 16, 58, 56), (56, 58, 59, 57), (2, 17, 56, 36), (36, 56, 57, 37), (19, 18, 54, 52), (52, 54, 55, 53), (7, 19, 52, 42), (42, 52, 53, 43), (8, 9, 50, 48), (48, 50, 70, 68), (0, 8, 48, 37), (37, 48, 49, 36), (13, 12, 46, 44), (44, 46, 62, 60), (6, 13, 44, 41), (41, 44, 45, 40), (18, 3, 39, 54), (54, 39, 38, 55), (16, 6, 41, 58), (58, 41, 40, 59), (12, 7, 42, 46), (46, 42, 43, 47), (9, 1, 38, 50), (50, 38, 39, 51), (60, 62, 63, 61), (47, 45, 61, 63), (46, 47, 63, 62), (45, 44, 60, 61), (64, 66, 67, 65), (30, 31, 67, 66), (29, 28, 64, 65), (28, 30, 66, 64), (68, 70, 71, 69), (50, 51, 71, 70), (49, 48, 68, 69), (51, 49, 69, 71)])
_uv = me_cube_008.uv_layers.new(name='UVMap')
_uv.uv.foreach_set('vector', [0.5417, 0.1667, 0.625, 0.1667, 0.625, 0.25, 0.5417, 0.25, 0.5417, 0.4167, 0.625, 0.4167, 0.625, 0.5, 0.5417, 0.5, 0.5417, 0.6667, 0.625, 0.6667, 0.625, 0.75, 0.5417, 0.75, 0.5417, 0.9167, 0.625, 0.9167, 0.625, 1.0, 0.5417, 1.0, 0.2917, 0.6667, 0.375, 0.6667, 0.375, 0.75, 0.2917, 0.75, 0.7917, 0.6667, 0.875, 0.6667, 0.875, 0.75, 0.7917, 0.75, 0.375, 0.9167, 0.4583, 0.9167, 0.4583, 1.0, 0.375, 1.0, 0.4583, 0.9167, 0.5417, 0.9167, 0.5417, 1.0, 0.4583, 1.0, 0.375, 0.6667, 0.4583, 0.6667, 0.4583, 0.75, 0.375, 0.75, 0.4583, 0.6667, 0.5417, 0.6667, 0.5417, 0.75, 0.4583, 0.75, 0.375, 0.4167, 0.4583, 0.4167, 0.4583, 0.5, 0.375, 0.5, 0.4583, 0.4167, 0.5417, 0.4167, 0.5417, 0.5, 0.4583, 0.5, 0.375, 0.1667, 0.4583, 0.1667, 0.4583, 0.25, 0.375, 0.25, 0.4583, 0.1667, 0.5417, 0.1667, 0.5417, 0.25, 0.4583, 0.25, 0.4583, 0.25, 0.5417, 0.25, 0.5417, 0.3333, 0.4583, 0.3333, 0.5417, 0.4167, 0.4583, 0.4167, 0.4583, 0.4167, 0.5417, 0.4167, 0.375, 0.25, 0.4583, 0.25, 0.4583, 0.3333, 0.375, 0.3333, 0.375, 0.3333, 0.4583, 0.3333, 0.4583, 0.4167, 0.375, 0.4167, 0.4583, 0.75, 0.5417, 0.75, 0.5417, 0.8333, 0.4583, 0.8333, 0.5417, 0.9167, 0.4583, 0.9167, 0.4583, 0.9167, 0.5417, 0.9167, 0.375, 0.75, 0.4583, 0.75, 0.4583, 0.8333, 0.375, 0.8333, 0.375, 0.8333, 0.4583, 0.8333, 0.4583, 0.9167, 0.375, 0.9167, 0.625, 0.6667, 0.7083, 0.6667, 0.7083, 0.75, 0.625, 0.75, 0.7083, 0.6667, 0.7917, 0.6667, 0.7917, 0.75, 0.7083, 0.75, 0.125, 0.6667, 0.2083, 0.6667, 0.2083, 0.75, 0.125, 0.75, 0.2083, 0.6667, 0.2917, 0.6667, 0.2917, 0.75, 0.2083, 0.75, 0.5417, 0.75, 0.625, 0.75, 0.625, 0.8333, 0.5417, 0.8333, 0.5417, 0.8333, 0.625, 0.8333, 0.625, 0.9167, 0.5417, 0.9167, 0.5417, 0.25, 0.625, 0.25, 0.625, 0.3333, 0.5417, 0.3333, 0.5417, 0.3333, 0.625, 0.3333, 0.625, 0.4167, 0.5417, 0.4167, 0.4583, 0.8333, 0.5417, 0.8333, 0.5417, 0.9167, 0.4583, 0.9167, 0.5417, 0.8333, 0.5417, 0.9167, 0.5417, 0.9167, 0.5417, 0.8333, 0.4583, 0.9167, 0.4583, 0.8333, 0.4583, 0.8333, 0.4583, 0.9167, 0.4583, 0.8333, 0.5417, 0.8333, 0.5417, 0.8333, 0.4583, 0.8333, 0.2083, 0.5, 0.2917, 0.5, 0.2917, 0.5833, 0.2083, 0.5833, 0.2083, 0.5833, 0.2917, 0.5833, 0.2917, 0.6667, 0.2083, 0.6667, 0.125, 0.5, 0.2083, 0.5, 0.2083, 0.5833, 0.125, 0.5833, 0.125, 0.5833, 0.2083, 0.5833, 0.2083, 0.6667, 0.125, 0.6667, 0.7083, 0.5, 0.7917, 0.5, 0.7917, 0.5833, 0.7083, 0.5833, 0.7083, 0.5833, 0.7917, 0.5833, 0.7917, 0.6667, 0.7083, 0.6667, 0.625, 0.5, 0.7083, 0.5, 0.7083, 0.5833, 0.625, 0.5833, 0.625, 0.5833, 0.7083, 0.5833, 0.7083, 0.6667, 0.625, 0.6667, 0.4583, 0.0, 0.5417, 0.0, 0.5417, 0.08333, 0.4583, 0.08333, 0.4583, 0.08333, 0.5417, 0.08333, 0.5417, 0.08333, 0.4583, 0.08333, 0.375, 0.0, 0.4583, 0.0, 0.4583, 0.08333, 0.375, 0.08333, 0.375, 0.08333, 0.4583, 0.08333, 0.4583, 0.1667, 0.375, 0.1667, 0.4583, 0.5, 0.5417, 0.5, 0.5417, 0.5833, 0.4583, 0.5833, 0.4583, 0.5833, 0.5417, 0.5833, 0.5417, 0.5833, 0.4583, 0.5833, 0.375, 0.5, 0.4583, 0.5, 0.4583, 0.5833, 0.375, 0.5833, 0.375, 0.5833, 0.4583, 0.5833, 0.4583, 0.6667, 0.375, 0.6667, 0.7917, 0.5, 0.875, 0.5, 0.875, 0.5833, 0.7917, 0.5833, 0.7917, 0.5833, 0.875, 0.5833, 0.875, 0.6667, 0.7917, 0.6667, 0.2917, 0.5, 0.375, 0.5, 0.375, 0.5833, 0.2917, 0.5833, 0.2917, 0.5833, 0.375, 0.5833, 0.375, 0.6667, 0.2917, 0.6667, 0.5417, 0.5, 0.625, 0.5, 0.625, 0.5833, 0.5417, 0.5833, 0.5417, 0.5833, 0.625, 0.5833, 0.625, 0.6667, 0.5417, 0.6667, 0.5417, 0.0, 0.625, 0.0, 0.625, 0.08333, 0.5417, 0.08333, 0.5417, 0.08333, 0.625, 0.08333, 0.625, 0.1667, 0.5417, 0.1667, 0.4583, 0.5833, 0.5417, 0.5833, 0.5417, 0.6667, 0.4583, 0.6667, 0.5417, 0.6667, 0.4583, 0.6667, 0.4583, 0.6667, 0.5417, 0.6667, 0.5417, 0.5833, 0.5417, 0.6667, 0.5417, 0.6667, 0.5417, 0.5833, 0.4583, 0.6667, 0.4583, 0.5833, 0.4583, 0.5833, 0.4583, 0.6667, 0.4583, 0.3333, 0.5417, 0.3333, 0.5417, 0.4167, 0.4583, 0.4167, 0.5417, 0.3333, 0.5417, 0.4167, 0.5417, 0.4167, 0.5417, 0.3333, 0.4583, 0.4167, 0.4583, 0.3333, 0.4583, 0.3333, 0.4583, 0.4167, 0.4583, 0.3333, 0.5417, 0.3333, 0.5417, 0.3333, 0.4583, 0.3333, 0.4583, 0.08333, 0.5417, 0.08333, 0.5417, 0.1667, 0.4583, 0.1667, 0.5417, 0.08333, 0.5417, 0.1667, 0.5417, 0.1667, 0.5417, 0.08333, 0.4583, 0.1667, 0.4583, 0.08333, 0.4583, 0.08333, 0.4583, 0.1667, 0.5417, 0.1667, 0.4583, 0.1667, 0.4583, 0.1667, 0.5417, 0.1667])
me_cube_008.materials.append(mat_m_mess_5)
me_cube_008.use_remesh_fix_poles = True
me_cube_008.use_remesh_preserve_attributes = False
me_cube_008.use_mirror_vertex_groups = False
me_cube_008.update()
me_torus = bpy.data.meshes.new('Torus')
me_torus.from_pydata([(0.1887, 0.07007, -0.003431), (0.1371, 0.07007, 0.02635), (0.1371, 0.07007, -0.03321), (-0.06476, 0.166, 0.002943), (-0.03896, 0.1213, 0.03273), (-0.03896, 0.1213, -0.02684), (-0.1062, -0.2036, 0.002943), (-0.07149, -0.1435, 0.04297), (-0.07149, -0.1435, -0.03708)], [], [(0, 3, 4, 1), (1, 4, 5, 2), (2, 5, 3, 0), (3, 6, 7, 4), (4, 7, 8, 5), (5, 8, 6, 3), (6, 0, 1, 7), (7, 1, 2, 8), (8, 2, 0, 6)])
_uv = me_torus.uv_layers.new(name='UVMap')
_uv.uv.foreach_set('vector', [0.6667, 0.6667, 1.0, 0.6667, 1.0, 1.0, 0.6667, 1.0, 0.6667, 0.0, 1.0, 0.0, 1.0, 0.3333, 0.6667, 0.3333, 0.6667, 0.3333, 1.0, 0.3333, 1.0, 0.6667, 0.6667, 0.6667, 0.0, 0.6667, 0.3333, 0.6667, 0.3333, 1.0, 0.0, 1.0, 0.0, 0.0, 0.3333, 0.0, 0.3333, 0.3333, 0.0, 0.3333, 0.0, 0.3333, 0.3333, 0.3333, 0.3333, 0.6667, 0.0, 0.6667, 0.3333, 0.6667, 0.6667, 0.6667, 0.6667, 1.0, 0.3333, 1.0, 0.3333, 0.0, 0.6667, 0.0, 0.6667, 0.3333, 0.3333, 0.3333, 0.3333, 0.3333, 0.6667, 0.3333, 0.6667, 0.6667, 0.3333, 0.6667])
me_torus.materials.append(mat_m_mess_3)
me_torus.use_remesh_fix_poles = True
me_torus.use_remesh_preserve_attributes = False
me_torus.use_mirror_vertex_groups = False
me_torus.update()
me_cube_009 = bpy.data.meshes.new('Cube.009')
me_cube_009.from_pydata([(-0.02388, -0.05342, -0.1609), (-0.02388, -0.05342, 0.1609), (-0.02388, 0.03493, -0.1609), (-0.02388, 0.03493, 0.1609), (0.06447, -0.05342, -0.1609), (0.06447, -0.05342, 0.1609), (0.06447, 0.03493, -0.1609), (0.06447, 0.03493, 0.1609), (-0.05432, -0.03955, -0.03237), (-0.05432, -0.03955, 0.0749), (-0.05432, 0.0488, 0.0749), (-0.05432, 0.0488, -0.03237), (0.03403, 0.0488, 0.0749), (0.03403, 0.0488, -0.03237), (0.03403, -0.03955, 0.0749), (0.03403, -0.03955, -0.03237)], [], [(9, 1, 3, 10), (10, 3, 7, 12), (12, 7, 5, 14), (14, 5, 1, 9), (2, 6, 4, 0), (7, 3, 1, 5), (4, 15, 8, 0), (15, 14, 9, 8), (6, 13, 15, 4), (13, 12, 14, 15), (2, 11, 13, 6), (11, 10, 12, 13), (0, 8, 11, 2), (8, 9, 10, 11)])
_uv = me_cube_009.uv_layers.new(name='UVMap')
_uv.uv.foreach_set('vector', [0.5417, 0.0, 0.625, 0.0, 0.625, 0.25, 0.5417, 0.25, 0.5417, 0.25, 0.625, 0.25, 0.625, 0.5, 0.5417, 0.5, 0.5417, 0.5, 0.625, 0.5, 0.625, 0.75, 0.5417, 0.75, 0.5417, 0.75, 0.625, 0.75, 0.625, 1.0, 0.5417, 1.0, 0.125, 0.5, 0.375, 0.5, 0.375, 0.75, 0.125, 0.75, 0.625, 0.5, 0.875, 0.5, 0.875, 0.75, 0.625, 0.75, 0.375, 0.75, 0.4583, 0.75, 0.4583, 1.0, 0.375, 1.0, 0.4583, 0.75, 0.5417, 0.75, 0.5417, 1.0, 0.4583, 1.0, 0.375, 0.5, 0.4583, 0.5, 0.4583, 0.75, 0.375, 0.75, 0.4583, 0.5, 0.5417, 0.5, 0.5417, 0.75, 0.4583, 0.75, 0.375, 0.25, 0.4583, 0.25, 0.4583, 0.5, 0.375, 0.5, 0.4583, 0.25, 0.5417, 0.25, 0.5417, 0.5, 0.4583, 0.5, 0.375, 0.0, 0.4583, 0.0, 0.4583, 0.25, 0.375, 0.25, 0.4583, 0.0, 0.5417, 0.0, 0.5417, 0.25, 0.4583, 0.25])
me_cube_009.materials.append(mat_m_mess_2)
me_cube_009.use_remesh_fix_poles = True
me_cube_009.use_remesh_preserve_attributes = False
me_cube_009.use_mirror_vertex_groups = False
me_cube_009.update()
me_cube_010 = bpy.data.meshes.new('Cube.010')
me_cube_010.from_pydata([(-0.02268, -0.02268, -0.172), (-0.02268, -0.02268, 0.172), (-0.02268, 0.02268, -0.172), (-0.02268, 0.02268, 0.172), (0.02268, -0.02268, -0.172), (0.02268, -0.02268, 0.172), (0.02268, 0.02268, -0.172), (0.02268, 0.02268, 0.172)], [], [(0, 1, 3, 2), (2, 3, 7, 6), (6, 7, 5, 4), (4, 5, 1, 0), (2, 6, 4, 0), (7, 3, 1, 5)])
_uv = me_cube_010.uv_layers.new(name='UVMap')
_uv.uv.foreach_set('vector', [0.375, 0.0, 0.625, 0.0, 0.625, 0.25, 0.375, 0.25, 0.375, 0.25, 0.625, 0.25, 0.625, 0.5, 0.375, 0.5, 0.375, 0.5, 0.625, 0.5, 0.625, 0.75, 0.375, 0.75, 0.375, 0.75, 0.625, 0.75, 0.625, 1.0, 0.375, 1.0, 0.125, 0.5, 0.375, 0.5, 0.375, 0.75, 0.125, 0.75, 0.625, 0.5, 0.875, 0.5, 0.875, 0.75, 0.625, 0.75])
me_cube_010.materials.append(mat_m_mess_2)
me_cube_010.use_remesh_fix_poles = True
me_cube_010.use_remesh_preserve_attributes = False
me_cube_010.use_mirror_vertex_groups = False
me_cube_010.update()
me_cube_011 = bpy.data.meshes.new('Cube.011')
me_cube_011.from_pydata([(-0.04278, -0.03174, -0.08808), (-0.0458, -0.03341, 0.05236), (-0.04278, 0.03022, -0.08808), (-0.04784, 0.03131, 0.05309), (0.01918, -0.03174, -0.08808), (0.01992, -0.03056, 0.05844), (0.01918, 0.03022, -0.08808), (0.0189, 0.03135, 0.05746), (-0.04278, -0.03174, 0.003049), (-0.04278, 0.03022, 0.003049), (0.01918, 0.03022, 0.003049), (0.01918, -0.03174, 0.003049), (0.07752, 0.03612, 0.06951), (0.0715, -0.0251, 0.07697), (0.06769, 0.0307, 0.01708), (0.06167, -0.03052, 0.02454), (-0.02804, 0.03022, -0.08808), (-0.02804, 0.03022, 0.05667), (-0.02804, -0.03174, -0.08808), (-0.02827, -0.02896, 0.05907), (-0.02804, -0.03174, 0.003049), (-0.02804, 0.03022, 0.003049), (-0.0007148, 0.03367, 0.05802), (0.001344, -0.03174, -0.08808), (0.001344, 0.03022, 0.003049), (0.001344, 0.03022, -0.08808), (-0.001123, -0.03238, 0.05383), (0.001344, -0.03174, 0.003049), (-0.04278, -0.01569, -0.08808), (-0.04669, -0.02142, 0.04774), (0.01918, -0.01569, -0.08808), (0.02007, -0.01441, 0.05868), (0.01918, -0.01569, 0.003049), (-0.04278, -0.01569, 0.003049), (0.07306, -0.009241, 0.07504), (0.06323, -0.01466, 0.02261), (-0.02519, -0.008049, 0.05819), (-0.02804, -0.01569, -0.08808), (-0.005953, -0.01011, 0.05224), (0.001344, -0.01569, -0.08808), (-0.04805, 0.006324, 0.04763), (0.01918, 0.01086, -0.08808), (-0.04278, 0.01086, 0.003049), (-0.04278, 0.01086, -0.08808), (0.01973, 0.01066, 0.05302), (0.01918, 0.01086, 0.003049), (0.07564, 0.01699, 0.07184), (0.06581, 0.01157, 0.01941), (-0.02569, 0.006406, 0.05816), (-0.02804, 0.01086, -0.08808), (-0.005046, 0.006415, 0.053), (0.001344, 0.01086, -0.08808), (-0.02569, 0.006406, 0.1321), (-0.02519, -0.008049, 0.1328), (-0.005046, 0.006415, 0.1442), (-0.005953, -0.01011, 0.1326)], [], [(42, 40, 3, 9), (24, 22, 7, 10), (10, 7, 12, 14), (20, 19, 1, 8), (39, 30, 4, 23), (36, 29, 1, 19), (18, 20, 8, 0), (30, 32, 11, 4), (25, 24, 10, 6), (43, 42, 9, 2), (35, 34, 13, 15), (31, 5, 13, 34), (45, 10, 14, 47), (5, 11, 15, 13), (2, 9, 21, 16), (23, 27, 20, 18), (38, 36, 19, 26), (28, 37, 18, 0), (27, 26, 19, 20), (9, 3, 17, 21), (11, 5, 26, 27), (31, 38, 26, 5), (4, 11, 27, 23), (16, 21, 24, 25), (37, 39, 23, 18), (21, 17, 22, 24), (49, 51, 39, 37), (44, 50, 38, 31), (43, 49, 37, 28), (38, 50, 54, 55), (11, 32, 35, 15), (44, 31, 34, 46), (47, 46, 34, 35), (0, 8, 33, 28), (41, 45, 32, 30), (48, 40, 29, 36), (51, 41, 30, 39), (8, 1, 29, 33), (25, 6, 41, 51), (17, 3, 40, 48), (6, 10, 45, 41), (14, 12, 46, 47), (7, 44, 46, 12), (22, 17, 48, 50), (2, 16, 49, 43), (7, 22, 50, 44), (16, 25, 51, 49), (32, 45, 47, 35), (28, 33, 42, 43), (33, 29, 40, 42), (54, 52, 53, 55), (48, 36, 53, 52), (50, 48, 52, 54), (36, 38, 55, 53)])
me_cube_011.polygons.foreach_set('material_index', [0, 0, 0, 0, 0, 0, 0, 0, 0, 0, 0, 0, 0, 0, 0, 0, 0, 0, 0, 0, 0, 0, 0, 0, 0, 0, 0, 0, 0, 1, 0, 0, 0, 0, 0, 0, 0, 0, 0, 0, 0, 0, 0, 0, 0, 0, 0, 0, 0, 0, 1, 1, 1, 1])
_uv = me_cube_011.uv_layers.new(name='UVMap')
_uv.uv.foreach_set('vector', [0.4759, 0.1719, 0.5353, 0.1719, 0.5353, 0.25, 0.4759, 0.25, 0.4759, 0.428, 0.5353, 0.428, 0.5353, 0.5, 0.4759, 0.5, 0.4759, 0.5, 0.5353, 0.5, 0.5353, 0.5, 0.4759, 0.5, 0.4759, 0.9405, 0.5353, 0.9405, 0.5353, 1.0, 0.4759, 1.0, 0.303, 0.6852, 0.375, 0.6852, 0.375, 0.75, 0.303, 0.75, 0.7942, 0.6852, 0.875, 0.6852, 0.875, 0.75, 0.7942, 0.75, 0.375, 0.9405, 0.4759, 0.9405, 0.4759, 1.0, 0.375, 1.0, 0.375, 0.6852, 0.4759, 0.6852, 0.4759, 0.75, 0.375, 0.75, 0.375, 0.428, 0.4759, 0.428, 0.4759, 0.5, 0.375, 0.5, 0.375, 0.1719, 0.4759, 0.1719, 0.4759, 0.25, 0.375, 0.25, 0.4759, 0.6852, 0.5353, 0.6852, 0.5353, 0.75, 0.4759, 0.75, 0.5353, 0.6852, 0.5353, 0.75, 0.5353, 0.75, 0.5353, 0.6852, 0.4759, 0.5781, 0.4759, 0.5, 0.4759, 0.5, 0.4759, 0.5781, 0.5353, 0.75, 0.4759, 0.75, 0.4759, 0.75, 0.5353, 0.75, 0.375, 0.25, 0.4759, 0.25, 0.4759, 0.3095, 0.375, 0.3095, 0.375, 0.822, 0.4759, 0.822, 0.4759, 0.9405, 0.375, 0.9405, 0.6331, 0.6852, 0.7942, 0.6852, 0.7942, 0.75, 0.6331, 0.75, 0.125, 0.6852, 0.1845, 0.6852, 0.1845, 0.75, 0.125, 0.75, 0.4759, 0.822, 0.5353, 0.822, 0.5353, 0.9405, 0.4759, 0.9405, 0.4759, 0.25, 0.5353, 0.25, 0.5353, 0.3095, 0.4759, 0.3095, 0.4759, 0.75, 0.5353, 0.75, 0.5353, 0.822, 0.4759, 0.822, 0.5353, 0.6852, 0.6331, 0.6852, 0.6331, 0.75, 0.5353, 0.75, 0.375, 0.75, 0.4759, 0.75, 0.4759, 0.822, 0.375, 0.822, 0.375, 0.3095, 0.4759, 0.3095, 0.4759, 0.428, 0.375, 0.428, 0.1845, 0.6852, 0.303, 0.6852, 0.303, 0.75, 0.1845, 0.75, 0.4759, 0.3095, 0.5353, 0.3095, 0.5353, 0.428, 0.4759, 0.428, 0.1845, 0.5781, 0.303, 0.5781, 0.303, 0.6852, 0.1845, 0.6852, 0.5353, 0.5781, 0.6331, 0.5781, 0.6331, 0.6852, 0.5353, 0.6852, 0.125, 0.5781, 0.1845, 0.5781, 0.1845, 0.6852, 0.125, 0.6852, 0.6331, 0.6852, 0.6331, 0.5781, 0.6331, 0.5781, 0.6331, 0.6852, 0.4759, 0.75, 0.4759, 0.6852, 0.4759, 0.6852, 0.4759, 0.75, 0.5353, 0.5781, 0.5353, 0.6852, 0.5353, 0.6852, 0.5353, 0.5781, 0.4759, 0.5781, 0.5353, 0.5781, 0.5353, 0.6852, 0.4759, 0.6852, 0.375, 0.0, 0.4759, 0.0, 0.4759, 0.06475, 0.375, 0.06475, 0.375, 0.5781, 0.4759, 0.5781, 0.4759, 0.6852, 0.375, 0.6852, 0.7942, 0.5781, 0.875, 0.5781, 0.875, 0.6852, 0.7942, 0.6852, 0.303, 0.5781, 0.375, 0.5781, 0.375, 0.6852, 0.303, 0.6852, 0.4759, 0.0, 0.5353, 0.0, 0.5353, 0.06475, 0.4759, 0.06475, 0.303, 0.5, 0.375, 0.5, 0.375, 0.5781, 0.303, 0.5781, 0.7942, 0.5, 0.875, 0.5, 0.875, 0.5781, 0.7942, 0.5781, 0.375, 0.5, 0.4759, 0.5, 0.4759, 0.5781, 0.375, 0.5781, 0.4759, 0.5, 0.5353, 0.5, 0.5353, 0.5781, 0.4759, 0.5781, 0.5353, 0.5, 0.5353, 0.5781, 0.5353, 0.5781, 0.5353, 0.5, 0.6331, 0.5, 0.7942, 0.5, 0.7942, 0.5781, 0.6331, 0.5781, 0.125, 0.5, 0.1845, 0.5, 0.1845, 0.5781, 0.125, 0.5781, 0.5353, 0.5, 0.6331, 0.5, 0.6331, 0.5781, 0.5353, 0.5781, 0.1845, 0.5, 0.303, 0.5, 0.303, 0.5781, 0.1845, 0.5781, 0.4759, 0.6852, 0.4759, 0.5781, 0.4759, 0.5781, 0.4759, 0.6852, 0.375, 0.06475, 0.4759, 0.06475, 0.4759, 0.1719, 0.375, 0.1719, 0.4759, 0.06475, 0.5353, 0.06475, 0.5353, 0.1719, 0.4759, 0.1719, 0.6331, 0.5781, 0.7942, 0.5781, 0.7942, 0.6852, 0.6331, 0.6852, 0.7942, 0.5781, 0.7942, 0.6852, 0.7942, 0.6852, 0.7942, 0.5781, 0.6331, 0.5781, 0.7942, 0.5781, 0.7942, 0.5781, 0.6331, 0.5781, 0.7942, 0.6852, 0.6331, 0.6852, 0.6331, 0.6852, 0.7942, 0.6852])
me_cube_011.materials.append(mat_m_mess_3)
me_cube_011.materials.append(mat_m_mess_blood)
me_cube_011.use_remesh_fix_poles = True
me_cube_011.use_remesh_preserve_attributes = False
me_cube_011.use_mirror_vertex_groups = False
me_cube_011.update()
me_cube_012 = bpy.data.meshes.new('Cube.012')
me_cube_012.from_pydata([(-0.05295, -0.01171, -0.0106), (-0.05295, -0.01171, 0.007795), (0.00268, -0.0772, -0.02647), (-0.02514, -0.09212, 0.06877), (0.05831, -0.01171, -0.0106), (0.05831, -0.01171, 0.007795), (-0.02514, -0.09212, 0.08716), (-0.05295, -0.09212, 0.08716), (-0.05295, 0.0775, -0.0106), (-0.05295, 0.0775, 0.007795), (0.08045, 0.06563, -0.04377), (0.08045, 0.06563, -0.02538), (0.00268, -0.0772, -0.04486), (-0.05295, -0.09212, 0.06877), (0.00268, -0.01171, -0.0106), (0.00268, -0.01171, 0.007795), (0.00268, 0.0775, 0.007795), (0.00268, 0.0775, -0.0106), (-0.02514, -0.0772, -0.04486), (-0.02514, -0.01171, 0.007795), (-0.02514, 0.0775, -0.0106), (-0.02514, -0.0772, -0.02647), (-0.02514, -0.01171, -0.0106), (-0.02514, 0.0775, 0.007795), (0.05831, -0.06219, -0.00998), (0.05831, -0.06219, 0.008414), (0.00268, -0.06219, -0.00998), (0.00268, -0.06219, 0.008414)], [], [(0, 22, 3, 13), (10, 11, 5, 4), (19, 1, 7, 6), (17, 10, 4, 14), (23, 9, 1, 19), (3, 6, 7, 13), (1, 0, 13, 7), (0, 1, 9, 8), (16, 11, 10, 17, 20, 8, 9, 23), (14, 15, 2, 12), (11, 16, 15, 5), (20, 17, 14, 22), (4, 5, 25, 24), (15, 19, 21, 2), (22, 19, 6, 3), (8, 20, 22, 0), (12, 2, 21, 18), (19, 22, 18, 21), (16, 23, 19, 15), (22, 14, 12, 18), (24, 25, 27, 26), (5, 15, 27, 25), (14, 4, 24, 26), (15, 14, 26, 27)])
_uv = me_cube_012.uv_layers.new(name='UVMap')
_uv.uv.foreach_set('vector', [0.125, 0.75, 0.1875, 0.75, 0.1875, 0.75, 0.125, 0.75, 0.375, 0.6156, 0.625, 0.6156, 0.625, 0.75, 0.375, 0.75, 0.8125, 0.75, 0.875, 0.75, 0.875, 0.75, 0.8125, 0.75, 0.25, 0.6156, 0.375, 0.6156, 0.375, 0.75, 0.25, 0.75, 0.8125, 0.6156, 0.875, 0.6156, 0.875, 0.75, 0.8125, 0.75, 0.375, 0.9375, 0.625, 0.9375, 0.625, 1.0, 0.375, 1.0, 0.625, 0.0, 0.375, 0.0, 0.375, 0.0, 0.625, 0.0, 0.375, 0.0, 0.625, 0.0, 0.625, 0.1344, 0.375, 0.1344, 0.75, 0.6156, 0.625, 0.6156, 0.375, 0.6156, 0.25, 0.6156, 0.1875, 0.6156, 0.375, 0.1344, 0.875, 0.6156, 0.8125, 0.6156, 0.375, 0.875, 0.625, 0.875, 0.625, 0.875, 0.375, 0.875, 0.625, 0.6156, 0.75, 0.6156, 0.75, 0.75, 0.625, 0.75, 0.1875, 0.6156, 0.25, 0.6156, 0.25, 0.75, 0.1875, 0.75, 0.375, 0.75, 0.625, 0.75, 0.625, 0.75, 0.375, 0.75, 0.75, 0.75, 0.8125, 0.75, 0.8125, 0.75, 0.75, 0.75, 0.375, 0.9375, 0.625, 0.9375, 0.625, 0.9375, 0.375, 0.9375, 0.125, 0.6156, 0.1875, 0.6156, 0.1875, 0.75, 0.125, 0.75, 0.375, 0.875, 0.625, 0.875, 0.625, 0.9375, 0.375, 0.9375, 0.625, 0.9375, 0.375, 0.9375, 0.375, 0.9375, 0.625, 0.9375, 0.75, 0.6156, 0.8125, 0.6156, 0.8125, 0.75, 0.75, 0.75, 0.1875, 0.75, 0.25, 0.75, 0.25, 0.75, 0.1875, 0.75, 0.375, 0.75, 0.625, 0.75, 0.625, 0.875, 0.375, 0.875, 0.625, 0.75, 0.75, 0.75, 0.75, 0.75, 0.625, 0.75, 0.25, 0.75, 0.375, 0.75, 0.375, 0.75, 0.25, 0.75, 0.625, 0.875, 0.375, 0.875, 0.375, 0.875, 0.625, 0.875])
me_cube_012.materials.append(mat_m_mess_4)
me_cube_012.use_remesh_fix_poles = True
me_cube_012.use_remesh_preserve_attributes = False
me_cube_012.use_mirror_vertex_groups = False
me_cube_012.update()
me_icosphere = bpy.data.meshes.new('Icosphere')
me_icosphere.from_pydata([(0.01347, -0.002281, -0.1038), (0.04329, -0.01405, -0.004806), (-0.02545, -0.1012, -0.04622), (-0.1031, -0.004603, -0.05078), (-0.01742, 0.08517, -0.04228), (0.0991, 0.05209, -0.0462), (0.05046, -0.1022, 0.04333), (-0.08155, -0.06152, 0.03686), (-0.07236, 0.05484, 0.0391), (0.04345, 0.08738, 0.04063), (0.1283, -0.0006113, 0.03712), (0.01349, -0.002941, 0.08562)], [], [(0, 1, 2), (1, 0, 5), (0, 2, 3), (0, 3, 4), (0, 4, 5), (1, 5, 10), (2, 1, 6), (3, 2, 7), (4, 3, 8), (5, 4, 9), (1, 10, 6), (2, 6, 7), (3, 7, 8), (4, 8, 9), (5, 9, 10), (6, 10, 11), (7, 6, 11), (8, 7, 11), (9, 8, 11), (10, 9, 11)])
_uv = me_icosphere.uv_layers.new(name='UVMap')
_uv.uv.foreach_set('vector', [0.8182, 0.0, 0.7273, 0.1575, 0.9091, 0.1575, 0.7273, 0.1575, 0.6364, 0.0, 0.5455, 0.1575, 0.09091, 0.0, 0.0, 0.1575, 0.1818, 0.1575, 0.2727, 0.0, 0.1818, 0.1575, 0.3636, 0.1575, 0.4545, 0.0, 0.3636, 0.1575, 0.5455, 0.1575, 0.7273, 0.1575, 0.5455, 0.1575, 0.6364, 0.3149, 0.9091, 0.1575, 0.7273, 0.1575, 0.8182, 0.3149, 0.1818, 0.1575, 0.0, 0.1575, 0.09091, 0.3149, 0.3636, 0.1575, 0.1818, 0.1575, 0.2727, 0.3149, 0.5455, 0.1575, 0.3636, 0.1575, 0.4545, 0.3149, 0.7273, 0.1575, 0.6364, 0.3149, 0.8182, 0.3149, 0.9091, 0.1575, 0.8182, 0.3149, 1.0, 0.3149, 0.1818, 0.1575, 0.09091, 0.3149, 0.2727, 0.3149, 0.3636, 0.1575, 0.2727, 0.3149, 0.4545, 0.3149, 0.5455, 0.1575, 0.4545, 0.3149, 0.6364, 0.3149, 0.8182, 0.3149, 0.6364, 0.3149, 0.7273, 0.4724, 1.0, 0.3149, 0.8182, 0.3149, 0.9091, 0.4724, 0.2727, 0.3149, 0.09091, 0.3149, 0.1818, 0.4724, 0.4545, 0.3149, 0.2727, 0.3149, 0.3636, 0.4724, 0.6364, 0.3149, 0.4545, 0.3149, 0.5455, 0.4724])
me_icosphere.materials.append(mat_m_mess_ball)
me_icosphere.use_remesh_fix_poles = True
me_icosphere.use_remesh_preserve_attributes = False
me_icosphere.use_mirror_vertex_groups = False
me_icosphere.update()
me_cube_014 = bpy.data.meshes.new('Cube.014')
me_cube_014.from_pydata([(-0.05268, 0.1135, -0.02894), (-0.05268, 0.1135, -0.008473), (0.08761, 0.06585, -0.003371), (0.08761, 0.06585, 0.01709), (-0.0743, -0.03301, 0.007451), (-0.05254, -0.1182, -0.05784), (-0.05254, -0.1182, -0.03738), (-0.0743, -0.03301, 0.02791), (0.06717, -0.1386, -0.03578), (0.05029, -0.02823, 0.002389), (0.05029, -0.02823, 0.02285), (0.06717, -0.1386, -0.01531)], [], [(4, 7, 1, 0), (0, 1, 3, 2), (3, 1, 7, 10), (10, 7, 6, 11), (0, 2, 9, 4), (4, 9, 8, 5), (2, 3, 10, 9), (9, 10, 11, 8), (6, 5, 8, 11), (5, 6, 7, 4)])
_uv = me_cube_014.uv_layers.new(name='UVMap')
_uv.uv.foreach_set('vector', [0.375, 0.1875, 0.625, 0.1875, 0.625, 0.25, 0.375, 0.25, 0.375, 0.25, 0.625, 0.25, 0.625, 0.5, 0.375, 0.5, 0.625, 0.5, 0.875, 0.5, 0.875, 0.5625, 0.625, 0.5625, 0.625, 0.5625, 0.875, 0.5625, 0.875, 0.625, 0.625, 0.625, 0.125, 0.5, 0.375, 0.5, 0.375, 0.5625, 0.125, 0.5625, 0.125, 0.5625, 0.375, 0.5625, 0.375, 0.625, 0.125, 0.625, 0.375, 0.5, 0.625, 0.5, 0.625, 0.5625, 0.375, 0.5625, 0.375, 0.5625, 0.625, 0.5625, 0.625, 0.625, 0.375, 0.625, 0.625, 0.125, 0.375, 0.125, 0.375, 0.625, 0.625, 0.625, 0.375, 0.125, 0.625, 0.125, 0.625, 0.1875, 0.375, 0.1875])
me_cube_014.materials.append(mat_m_mess_9)
me_cube_014.use_remesh_fix_poles = True
me_cube_014.use_remesh_preserve_attributes = False
me_cube_014.use_mirror_vertex_groups = False
me_cube_014.update()
me_cube_015 = bpy.data.meshes.new('Cube.015')
me_cube_015.from_pydata([(-0.01118, -0.01118, -0.1192), (-0.01118, -0.01118, -0.03105), (-0.01118, 0.01118, -0.1192), (-0.01118, 0.01118, -0.03105), (0.01118, -0.01118, -0.1192), (0.01118, -0.01118, -0.03105), (0.01118, 0.01118, -0.1192), (0.01118, 0.01118, -0.03105), (-0.03463, -0.03463, 0.01587), (-0.03463, 0.03463, 0.01587), (0.03463, 0.03463, 0.01587), (0.03463, -0.03463, 0.01587), (-0.01142, -0.01142, 0.06166), (-0.01142, 0.01143, 0.06166), (0.01142, 0.01143, 0.06166), (0.01142, -0.01142, 0.06166)], [], [(0, 1, 3, 2), (2, 3, 7, 6), (6, 7, 5, 4), (4, 5, 1, 0), (2, 6, 4, 0), (3, 1, 8, 9), (8, 11, 15, 12), (1, 5, 11, 8), (7, 3, 9, 10), (5, 7, 10, 11), (14, 13, 12, 15), (10, 9, 13, 14), (11, 10, 14, 15), (9, 8, 12, 13)])
_uv = me_cube_015.uv_layers.new(name='UVMap')
_uv.uv.foreach_set('vector', [0.375, 0.0, 0.625, 0.0, 0.625, 0.25, 0.375, 0.25, 0.375, 0.25, 0.625, 0.25, 0.625, 0.5, 0.375, 0.5, 0.375, 0.5, 0.625, 0.5, 0.625, 0.75, 0.375, 0.75, 0.375, 0.75, 0.625, 0.75, 0.625, 1.0, 0.375, 1.0, 0.125, 0.5, 0.375, 0.5, 0.375, 0.75, 0.125, 0.75, 0.625, 0.25, 0.625, 0.0, 0.625, 0.0, 0.625, 0.25, 0.625, 1.0, 0.625, 0.75, 0.625, 0.75, 0.625, 1.0, 0.625, 1.0, 0.625, 0.75, 0.625, 0.75, 0.625, 1.0, 0.625, 0.5, 0.625, 0.25, 0.625, 0.25, 0.625, 0.5, 0.625, 0.75, 0.625, 0.5, 0.625, 0.5, 0.625, 0.75, 0.625, 0.5, 0.875, 0.5, 0.875, 0.75, 0.625, 0.75, 0.625, 0.5, 0.625, 0.25, 0.625, 0.25, 0.625, 0.5, 0.625, 0.75, 0.625, 0.5, 0.625, 0.5, 0.625, 0.75, 0.625, 0.25, 0.625, 0.0, 0.625, 0.0, 0.625, 0.25])
me_cube_015.materials.append(mat_m_mess_6)
me_cube_015.use_remesh_fix_poles = True
me_cube_015.use_remesh_preserve_attributes = False
me_cube_015.use_mirror_vertex_groups = False
me_cube_015.update()
me_cube_016 = bpy.data.meshes.new('Cube.016')
me_cube_016.from_pydata([(-0.02772, -0.006476, -0.07184), (-0.02772, -0.006476, 0.07304), (-0.02772, 0.01892, -0.07184), (-0.02772, 0.01892, 0.07304), (-0.002321, -0.006476, -0.07184), (-0.002321, -0.006476, 0.07304), (-0.002321, 0.01892, -0.07184), (-0.002321, 0.01892, 0.07304), (-0.008192, -0.02016, -0.01695), (-0.008192, -0.02016, 0.007789), (-0.008192, 0.01315, 0.007789), (-0.008192, 0.01315, -0.01695), (0.02511, 0.01315, 0.007789), (0.02511, 0.01315, -0.01695), (0.02511, -0.02016, 0.007789), (0.02511, -0.02016, -0.01695)], [], [(9, 1, 3, 10), (10, 3, 7, 12), (12, 7, 5, 14), (14, 5, 1, 9), (2, 6, 4, 0), (7, 3, 1, 5), (4, 15, 8, 0), (15, 14, 9, 8), (6, 13, 15, 4), (13, 12, 14, 15), (2, 11, 13, 6), (11, 10, 12, 13), (0, 8, 11, 2), (8, 9, 10, 11)])
_uv = me_cube_016.uv_layers.new(name='UVMap')
_uv.uv.foreach_set('vector', [0.5124, 0.0, 0.625, 0.0, 0.625, 0.25, 0.5124, 0.25, 0.5124, 0.25, 0.625, 0.25, 0.625, 0.5, 0.5124, 0.5, 0.5124, 0.5, 0.625, 0.5, 0.625, 0.75, 0.5124, 0.75, 0.5124, 0.75, 0.625, 0.75, 0.625, 1.0, 0.5124, 1.0, 0.125, 0.5, 0.375, 0.5, 0.375, 0.75, 0.125, 0.75, 0.625, 0.5, 0.875, 0.5, 0.875, 0.75, 0.625, 0.75, 0.375, 0.75, 0.4697, 0.75, 0.4697, 1.0, 0.375, 1.0, 0.4697, 0.75, 0.5124, 0.75, 0.5124, 1.0, 0.4697, 1.0, 0.375, 0.5, 0.4697, 0.5, 0.4697, 0.75, 0.375, 0.75, 0.4697, 0.5, 0.5124, 0.5, 0.5124, 0.75, 0.4697, 0.75, 0.375, 0.25, 0.4697, 0.25, 0.4697, 0.5, 0.375, 0.5, 0.4697, 0.25, 0.5124, 0.25, 0.5124, 0.5, 0.4697, 0.5, 0.375, 0.0, 0.4697, 0.0, 0.4697, 0.25, 0.375, 0.25, 0.4697, 0.0, 0.5124, 0.0, 0.5124, 0.25, 0.4697, 0.25])
me_cube_016.materials.append(mat_m_mess_7)
me_cube_016.use_remesh_fix_poles = True
me_cube_016.use_remesh_preserve_attributes = False
me_cube_016.use_mirror_vertex_groups = False
me_cube_016.update()
me_plane = bpy.data.meshes.new('Plane')
me_plane.from_pydata([(-1.0, -1.0, 0.0), (1.0, -1.0, 0.0), (-1.0, 1.0, 1.216), (1.0, 1.0, 1.216), (-1.0, 0.53, 0.0), (-1.0, 1.0, 0.47), (-1.0, 0.5635, 0.001197), (-1.0, 0.5969, 0.004784), (-1.0, 0.6299, 0.01074), (-1.0, 0.6624, 0.01904), (-1.0, 0.6942, 0.02963), (-1.0, 0.7252, 0.04247), (-1.0, 0.7552, 0.05749), (-1.0, 0.7841, 0.07461), (-1.0, 0.8117, 0.09375), (-1.0, 0.8378, 0.1148), (-1.0, 0.8623, 0.1377), (-1.0, 0.8852, 0.1622), (-1.0, 0.9063, 0.1883), (-1.0, 0.9254, 0.2159), (-1.0, 0.9425, 0.2448), (-1.0, 0.9575, 0.2748), (-1.0, 0.9704, 0.3058), (-1.0, 0.981, 0.3376), (-1.0, 0.9893, 0.3701), (-1.0, 0.9952, 0.4031), (-1.0, 0.9988, 0.4365), (1.0, 1.0, 0.47), (1.0, 0.53, 0.0), (1.0, 0.9988, 0.4365), (1.0, 0.9952, 0.4031), (1.0, 0.9893, 0.3701), (1.0, 0.981, 0.3376), (1.0, 0.9704, 0.3058), (1.0, 0.9575, 0.2748), (1.0, 0.9425, 0.2448), (1.0, 0.9254, 0.2159), (1.0, 0.9063, 0.1883), (1.0, 0.8852, 0.1622), (1.0, 0.8623, 0.1377), (1.0, 0.8378, 0.1148), (1.0, 0.8117, 0.09375), (1.0, 0.7841, 0.07461), (1.0, 0.7552, 0.05749), (1.0, 0.7252, 0.04247), (1.0, 0.6942, 0.02963), (1.0, 0.6624, 0.01904), (1.0, 0.6299, 0.01074), (1.0, 0.5969, 0.004784), (1.0, 0.5635, 0.001197)], [], [(5, 27, 3, 2), (27, 5, 26, 29), (29, 26, 25, 30), (30, 25, 24, 31), (31, 24, 23, 32), (32, 23, 22, 33), (33, 22, 21, 34), (34, 21, 20, 35), (35, 20, 19, 36), (36, 19, 18, 37), (37, 18, 17, 38), (38, 17, 16, 39), (39, 16, 15, 40), (40, 15, 14, 41), (41, 14, 13, 42), (42, 13, 12, 43), (43, 12, 11, 44), (44, 11, 10, 45), (45, 10, 9, 46), (46, 9, 8, 47), (47, 8, 7, 48), (48, 7, 6, 49), (49, 6, 4, 28), (0, 1, 28, 4)])
me_plane.polygons.foreach_set('use_smooth', [True] * 24)
_uv = me_plane.uv_layers.new(name='UVMap')
_uv.uv.foreach_set('vector', [0.0, 1.0, 1.0, 1.0, 1.0, 1.0, 0.0, 1.0, 1.0, 1.0, 0.0, 1.0, 0.0, 1.0, 1.0, 1.0, 1.0, 1.0, 0.0, 1.0, 0.0, 1.0, 1.0, 1.0, 1.0, 1.0, 0.0, 1.0, 0.0, 1.0, 1.0, 1.0, 1.0, 1.0, 0.0, 1.0, 0.0, 1.0, 1.0, 1.0, 1.0, 1.0, 0.0, 1.0, 0.0, 1.0, 1.0, 1.0, 1.0, 1.0, 0.0, 1.0, 0.0, 1.0, 1.0, 1.0, 1.0, 1.0, 0.0, 1.0, 0.0, 1.0, 1.0, 1.0, 1.0, 1.0, 0.0, 1.0, 0.0, 1.0, 1.0, 1.0, 1.0, 1.0, 0.0, 1.0, 0.0, 1.0, 1.0, 1.0, 1.0, 1.0, 0.0, 1.0, 0.0, 1.0, 1.0, 1.0, 1.0, 1.0, 0.0, 1.0, 0.0, 1.0, 1.0, 1.0, 1.0, 1.0, 0.0, 1.0, 0.0, 0.9189, 1.0, 0.9189, 1.0, 0.9189, 0.0, 0.9189, 0.0, 0.9058, 1.0, 0.9058, 1.0, 0.9058, 0.0, 0.9058, 0.0, 0.8921, 1.0, 0.8921, 1.0, 0.8921, 0.0, 0.8921, 0.0, 0.8776, 1.0, 0.8776, 1.0, 0.8776, 0.0, 0.8776, 0.0, 0.8626, 1.0, 0.8626, 1.0, 0.8626, 0.0, 0.8626, 0.0, 0.8471, 1.0, 0.8471, 1.0, 0.8471, 0.0, 0.8471, 0.0, 0.8312, 1.0, 0.8312, 1.0, 0.8312, 0.0, 0.8312, 0.0, 0.815, 1.0, 0.815, 1.0, 0.815, 0.0, 0.815, 0.0, 0.7984, 1.0, 0.7984, 1.0, 0.7984, 0.0, 0.7984, 0.0, 0.7818, 1.0, 0.7818, 1.0, 0.7818, 0.0, 0.7818, 0.0, 0.765, 1.0, 0.765, 0.0, 0.0, 1.0, 0.0, 1.0, 0.765, 0.0, 0.765])
me_plane.materials.append(mat_m_mess_floor)
me_plane.use_remesh_fix_poles = True
me_plane.use_remesh_preserve_attributes = False
me_plane.use_mirror_vertex_groups = False
me_plane.update()

# ---- objects
ob_right_foot = bpy.data.objects.new('Right_Foot', me_cube_001)
ob_left_foot = bpy.data.objects.new('Left_Foot', me_cube_002)
ob_right_lower_leg = bpy.data.objects.new('Right_Lower_Leg', me_cube_003)
ob_left_lower_leg = bpy.data.objects.new('Left_Lower_Leg', me_cube_004)
ob_right_upper_leg = bpy.data.objects.new('Right_Upper_Leg', me_cube_005)
ob_left_upper_leg = bpy.data.objects.new('Left_Upper_Leg', me_cube_006)
ob_torso = bpy.data.objects.new('Torso', me_cube_007)
ob_neck = bpy.data.objects.new('Neck', me_cube_008)
ob_head = bpy.data.objects.new('Head', me_torus)
ob_right_arm = bpy.data.objects.new('Right_Arm', me_cube_009)
ob_left_lower_arm = bpy.data.objects.new('Left_Lower_Arm', me_cube_010)
ob_left_upper_arm = bpy.data.objects.new('Left_Upper_Arm', me_cube_011)
ob_right_hand = bpy.data.objects.new('Right_Hand', me_cube_012)
ob_ball = bpy.data.objects.new('Ball', me_icosphere)
ob_left_hand = bpy.data.objects.new('Left_Hand', me_cube_014)
ob_left_eye = bpy.data.objects.new('Left_Eye', me_cube_015)
ob_right_eye = bpy.data.objects.new('Right_Eye', me_cube_016)
ob_camera = bpy.data.objects.new('Camera', cam_camera_001)
ob_point = bpy.data.objects.new('Point', light_point)
ob_point_001 = bpy.data.objects.new('Point.001', light_point_001)
ob_plane = bpy.data.objects.new('Plane', me_plane)

# ---- transforms, parenting, visibility, modifiers, constraints
ob_right_foot.location = (0.2598, 1.372, 0.0453)
ob_right_foot.rotation_euler = (-0.4694, -0.0, 0.0)
ob_right_foot.lineart.crease_threshold = 0.0
ob_left_foot.location = (0.5565, 1.84, 0.1061)
ob_left_foot.rotation_euler = (0.4829, -0.0, 0.0)
ob_left_foot.lineart.crease_threshold = 0.0
ob_right_lower_leg.location = (0.2502, 1.53, 0.2715)
ob_right_lower_leg.rotation_euler = (0.014, -0.02989, 0.01652)
ob_right_lower_leg.lineart.crease_threshold = 0.0
ob_left_lower_leg.location = (0.5672, 1.88, 0.416)
ob_left_lower_leg.rotation_euler = (0.1855, 0.03823, 0.05399)
ob_left_lower_leg.lineart.crease_threshold = 0.0
ob_right_upper_leg.location = (0.2227, 1.641, 0.6442)
ob_right_upper_leg.rotation_euler = (-0.6071, 0.1339, -0.2243)
ob_right_upper_leg.lineart.crease_threshold = 0.0
ob_left_upper_leg.location = (0.5268, 1.861, 0.7665)
ob_left_upper_leg.rotation_euler = (-0.05357, -0.2826, 0.08116)
ob_left_upper_leg.lineart.crease_threshold = 0.0
ob_torso.location = (0.3187, 1.778, 1.147)
ob_torso.rotation_euler = (-0.004959, -0.07151, 0.6348)
ob_torso.lineart.crease_threshold = 0.0
ob_neck.location = (0.3174, 1.772, 1.479)
ob_neck.lineart.crease_threshold = 0.0
ob_head.location = (0.2741, 1.785, 1.63)
ob_head.rotation_euler = (0.4371, -0.2145, 0.09934)
ob_head.lineart.crease_threshold = 0.0
ob_right_arm.location = (0.09963, 1.499, 1.16)
ob_right_arm.rotation_euler = (-2.289, -0.2448, 2.88)
ob_right_arm.lineart.crease_threshold = 0.0
ob_left_lower_arm.location = (0.6011, 1.771, 0.9497)
ob_left_lower_arm.rotation_euler = (-6.072, -0.4005, 4.45)
ob_left_lower_arm.lineart.crease_threshold = 0.0
ob_left_upper_arm.location = (0.5534, 1.909, 1.252)
ob_left_upper_arm.rotation_euler = (-2.32, 1.091, 3.872)
ob_left_upper_arm.lineart.crease_threshold = 0.0
ob_right_hand.location = (0.00202, 1.226, 0.9411)
ob_right_hand.rotation_euler = (0.3492, -0.1583, 0.1537)
ob_right_hand.lineart.crease_threshold = 0.0
ob_ball.location = (0.1366, 1.049, 1.035)
ob_ball.lineart.crease_threshold = 0.0
ob_left_hand.location = (0.6605, 1.526, 0.68)
ob_left_hand.rotation_euler = (3.476, 0.03099, 6.399)
ob_left_hand.lineart.crease_threshold = 0.0
ob_left_eye.location = (0.334, 1.808, 1.832)
ob_left_eye.rotation_euler = (0.1417, -0.1058, -0.3602)
ob_left_eye.lineart.crease_threshold = 0.0
ob_right_eye.location = (0.2044, 1.755, 1.747)
ob_right_eye.rotation_euler = (0.9344, -0.4297, -0.2621)
ob_right_eye.lineart.crease_threshold = 0.0
ob_camera.location = (1.169, -2.859, 2.315)
ob_camera.rotation_euler = (1.264, 1.08e-06, 0.2723)
ob_camera.lineart.crease_threshold = 0.0
ob_point.location = (-6.23, -4.882, 3.12)
ob_point.lineart.crease_threshold = 0.0
ob_point_001.location = (2.768, 2.15, 0.06966)
ob_point_001.lineart.crease_threshold = 0.0
ob_plane.location = (0.0, 0.0, 0.0)
ob_plane.scale = (6.114, 6.114, 6.114)
ob_plane.lineart.crease_threshold = 0.0

# ---- collection membership
col_collection.objects.link(ob_right_foot)
col_collection.objects.link(ob_left_foot)
col_collection.objects.link(ob_right_lower_leg)
col_collection.objects.link(ob_left_lower_leg)
col_collection.objects.link(ob_right_upper_leg)
col_collection.objects.link(ob_left_upper_leg)
col_collection.objects.link(ob_torso)
col_collection.objects.link(ob_neck)
col_collection.objects.link(ob_head)
col_collection.objects.link(ob_right_arm)
col_collection.objects.link(ob_left_lower_arm)
col_collection.objects.link(ob_left_upper_arm)
col_collection.objects.link(ob_right_hand)
col_collection.objects.link(ob_ball)
col_collection.objects.link(ob_left_hand)
col_collection.objects.link(ob_left_eye)
col_collection.objects.link(ob_right_eye)
col_collection.objects.link(ob_camera)
col_collection.objects.link(ob_point)
col_collection.objects.link(ob_point_001)
col_collection.objects.link(ob_plane)

# ---- scene / render settings (as saved in the file)
scene.camera = ob_camera
scene.frame_start = 1; scene.frame_end = 250; scene.frame_set(1)
scene.render.engine = 'CYCLES'
scene.render.resolution_x = 6000
scene.render.resolution_y = 8000
scene.cycles.use_denoising = False
scene.cycles.samples = 300
scene.cycles.sampling_pattern = 'TABULATED_SOBOL'
scene.cycles.use_adaptive_sampling = False
scene.cycles.use_light_tree = False
scene.view_settings.view_transform = 'Filmic'
bpy.context.view_layer.update()
